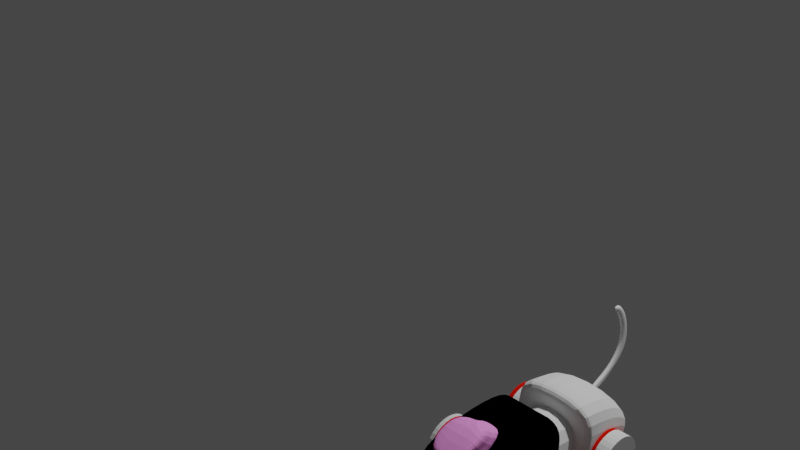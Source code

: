 # Source: FERRO.blend  (saved by Blender 3.3.6; exported with 4.5.12 LTS)
import bpy
from mathutils import Matrix  # noqa: F401  (used for matrix-valued properties, if any)

bpy.ops.wm.read_factory_settings(use_empty=True)
scene = bpy.context.scene
scene.name = 'Scene'

# ---- collections
col_collection = bpy.data.collections.new('Collection'); scene.collection.children.link(col_collection)

# ---- materials (node trees are filled in below, after node groups)
mat_material = bpy.data.materials.new('Material')
mat_material.alpha_threshold = 0.0
mat_material.use_transparent_shadow = False
mat_material.diffuse_color = (0.0, 0.0, 0.0, 1.0)
mat_material.roughness = 0.5
mat_material.line_color = (0.0, 0.0, 0.0, 1.0)
mat_material_001 = bpy.data.materials.new('Material.001')
mat_material_001.use_transparent_shadow = False
mat_material_001.diffuse_color = (1.0, 0.3341, 0.8526, 1.0)
mat_material_002 = bpy.data.materials.new('Material.002')
mat_material_002.use_transparent_shadow = False
mat_material_002.diffuse_color = (0.8, 0.005167, 0.0, 1.0)
mat_material_003 = bpy.data.materials.new('Material.003')
mat_material_003.use_transparent_shadow = False
mat_material_003.diffuse_color = (0.6828, 0.007365, 0.0, 1.0)

# ---- material node trees

# ---- world
world_world = bpy.data.worlds.new('World'); scene.world = world_world
world_world.use_nodes = True; world_world.node_tree.nodes.clear()
_N = world_world.node_tree.nodes; _L = world_world.node_tree.links
n0 = _N.new('ShaderNodeOutputWorld'); n0.name = 'World Output'; n0.location = (300, 300)
n1 = _N.new('ShaderNodeBackground'); n1.name = 'Background'; n1.location = (10, 300)
n1.inputs[0].default_value = (0.05088, 0.05088, 0.05088, 1.0)
_L.new(n1.outputs[0], n0.inputs[0])
n0.is_active_output = True
world_world.color = (0.05088, 0.05088, 0.05088)
world_world.use_sun_shadow = False
world_world.sun_shadow_jitter_overblur = 0.0

# ---- cameras
cam_camera = bpy.data.cameras.new('Camera')
cam_camera.clip_end = 100.0
cam_camera.ortho_scale = 7.314

# ---- lights
light_light = bpy.data.lights.new('Light', 'POINT')
light_light.transmission_factor = 0.0
light_light.energy = 1000.0
light_light.shadow_soft_size = 0.1
light_light.shadow_maximum_resolution = 0.006
light_light.use_absolute_resolution = True

# ---- meshes
me_cube = bpy.data.meshes.new('Cube')
me_cube.from_pydata([(0.2276, 0.4679, 0.04861), (0.3146, 0.3854, -0.7529), (0.2276, -0.01828, 0.06363), (0.374, -0.2377, -0.6408), (-0.002989, 0.3854, -0.7346), (-0.007385, -0.01828, 0.0792), (-0.002989, -0.2377, -0.6306), (-0.007385, 0.4679, 0.06418), (0.3535, 0.5407, -0.05002), (0.3535, -0.3072, -0.1112), (-0.002989, 0.5407, -0.07481), (-0.002989, -0.3072, -0.136), (0.3741, 0.5026, -0.3732), (0.3741, -0.3641, -0.3607), (-0.002989, 0.5026, -0.3711), (-0.002989, -0.3641, -0.3587), (0.3524, 0.4568, -0.5415), (0.3612, -0.3348, -0.4697), (-0.002989, 0.4568, -0.5318), (-0.002989, -0.3348, -0.4644), (0.381, 0.5356, -0.1931), (0.381, -0.3656, -0.1825), (-0.002989, 0.5356, -0.1796), (-0.002989, -0.3656, -0.169), (0.2117, -0.2377, -0.6401), (0.1298, 0.4679, 0.06276), (0.2105, 0.3854, -0.7223), (0.1298, -0.01828, 0.07778), (0.2125, -0.3072, -0.1294), (0.2125, 0.5407, -0.06821), (0.2243, 0.5026, -0.3798), (0.2243, -0.3641, -0.3673), (0.2119, -0.3348, -0.4774), (0.2119, 0.4568, -0.5448), (0.2282, 0.5356, -0.1948), (0.2282, -0.3656, -0.1842)], [], [(26, 1, 3, 24), (8, 0, 2, 9), (29, 25, 0, 8), (28, 27, 5, 11), (25, 7, 5, 27), (35, 28, 11, 23), (34, 29, 8, 20), (20, 8, 9, 21), (16, 12, 13, 17), (33, 30, 12, 16), (32, 31, 15, 19), (24, 32, 19, 6), (26, 33, 16, 1), (1, 16, 17, 3), (12, 20, 21, 13), (30, 34, 20, 12), (31, 35, 23, 15), (13, 21, 35, 31), (14, 22, 34, 30), (4, 18, 33, 26), (3, 17, 32, 24), (17, 13, 31, 32), (18, 14, 30, 33), (22, 10, 29, 34), (21, 9, 28, 35), (0, 25, 27, 2), (9, 2, 27, 28), (10, 7, 25, 29), (4, 26, 24, 6)])
_uv = me_cube.uv_layers.new(name='UVMap')
_uv.uv.foreach_set('vector', [0.3212, 0.5, 0.375, 0.5, 0.375, 0.75, 0.3212, 0.75, 0.5993, 0.5, 0.625, 0.5, 0.625, 0.75, 0.5993, 0.75, 0.5993, 0.4462, 0.625, 0.4462, 0.625, 0.5, 0.5993, 0.5, 0.5993, 0.8038, 0.625, 0.8038, 0.625, 0.875, 0.5993, 0.875, 0.6788, 0.5, 0.75, 0.5, 0.75, 0.75, 0.6788, 0.75, 0.5491, 0.8038, 0.5993, 0.8038, 0.5993, 0.875, 0.5491, 0.875, 0.5491, 0.4462, 0.5993, 0.4462, 0.5993, 0.5, 0.5491, 0.5, 0.5491, 0.5, 0.5993, 0.5, 0.5993, 0.75, 0.5491, 0.75, 0.4311, 0.5, 0.4871, 0.5, 0.4871, 0.75, 0.4311, 0.75, 0.4311, 0.4462, 0.4871, 0.4462, 0.4871, 0.5, 0.4311, 0.5, 0.4311, 0.8038, 0.4871, 0.8038, 0.4871, 0.875, 0.4311, 0.875, 0.375, 0.8038, 0.4311, 0.8038, 0.4311, 0.875, 0.375, 0.875, 0.375, 0.4462, 0.4311, 0.4462, 0.4311, 0.5, 0.375, 0.5, 0.375, 0.5, 0.4311, 0.5, 0.4311, 0.75, 0.375, 0.75, 0.4871, 0.5, 0.5491, 0.5, 0.5491, 0.75, 0.4871, 0.75, 0.4871, 0.4462, 0.5491, 0.4462, 0.5491, 0.5, 0.4871, 0.5, 0.4871, 0.8038, 0.5491, 0.8038, 0.5491, 0.875, 0.4871, 0.875, 0.4871, 0.75, 0.5491, 0.75, 0.5491, 0.8038, 0.4871, 0.8038, 0.4871, 0.375, 0.5491, 0.375, 0.5491, 0.4462, 0.4871, 0.4462, 0.375, 0.375, 0.4311, 0.375, 0.4311, 0.4462, 0.375, 0.4462, 0.375, 0.75, 0.4311, 0.75, 0.4311, 0.8038, 0.375, 0.8038, 0.4311, 0.75, 0.4871, 0.75, 0.4871, 0.8038, 0.4311, 0.8038, 0.4311, 0.375, 0.4871, 0.375, 0.4871, 0.4462, 0.4311, 0.4462, 0.5491, 0.375, 0.5993, 0.375, 0.5993, 0.4462, 0.5491, 0.4462, 0.5491, 0.75, 0.5993, 0.75, 0.5993, 0.8038, 0.5491, 0.8038, 0.625, 0.5, 0.6788, 0.5, 0.6788, 0.75, 0.625, 0.75, 0.5993, 0.75, 0.625, 0.75, 0.625, 0.8038, 0.5993, 0.8038, 0.5993, 0.375, 0.625, 0.375, 0.625, 0.4462, 0.5993, 0.4462, 0.25, 0.5, 0.3212, 0.5, 0.3212, 0.75, 0.25, 0.75])
me_cube.materials.append(mat_material)
me_cube.use_mirror_vertex_groups = False
me_cube.update()
me_cubo = bpy.data.meshes.new('Cubo')
me_cubo.from_pydata([(1.102, -0.6367, -0.7724), (0.9041, -1.0, 0.005061), (0.8706, 2.786, 0.047), (0.9041, 1.734, 0.1365), (0.5594, -0.1651, -1.271), (1.155, -0.7681, 0.2038), (0.5594, 0.2656, -1.703), (1.155, 0.9923, 1.178), (-0.03092, 0.2656, -1.703), (-1.202e-17, 0.9923, 1.124), (-0.02319, -0.1651, -1.464), (-2.283e-16, -0.7681, 0.1497), (-0.003171, -1.0, 0.005061), (-0.005748, -0.6367, -0.6333), (-0.003171, 1.734, 0.1365), (-0.005748, 2.786, 0.03927)], [], [(2, 3, 1, 0), (14, 9, 7, 3), (3, 7, 5, 1), (6, 2, 0, 4), (8, 6, 4, 10), (0, 1, 12, 13), (7, 9, 11, 5), (8, 15, 2, 6), (1, 5, 11, 12), (4, 0, 13, 10), (15, 14, 3, 2)])
_uv = me_cubo.uv_layers.new(name='MapaUV')
_uv.uv.foreach_set('vector', [0.4391, 0.5, 0.5224, 0.5, 0.5224, 0.75, 0.4391, 0.75, 0.5224, 0.375, 0.625, 0.375, 0.625, 0.5, 0.5224, 0.5, 0.5224, 0.5, 0.625, 0.5, 0.625, 0.75, 0.5224, 0.75, 0.375, 0.5, 0.4391, 0.5, 0.4391, 0.75, 0.375, 0.75, 0.25, 0.5, 0.375, 0.5, 0.375, 0.75, 0.25, 0.75, 0.4391, 0.75, 0.5224, 0.75, 0.5224, 0.875, 0.4391, 0.875, 0.625, 0.5, 0.75, 0.5, 0.75, 0.75, 0.625, 0.75, 0.375, 0.375, 0.4391, 0.375, 0.4391, 0.5, 0.375, 0.5, 0.5224, 0.75, 0.625, 0.75, 0.625, 0.875, 0.5224, 0.875, 0.375, 0.75, 0.4391, 0.75, 0.4391, 0.875, 0.375, 0.875, 0.4391, 0.375, 0.5224, 0.375, 0.5224, 0.5, 0.4391, 0.5])
me_cubo.materials.append(mat_material_001)
me_cubo.update()
me_cilindro = bpy.data.meshes.new('Cilindro')
me_cilindro.from_pydata([(0.0, 1.0, -1.0), (0.0, 1.0, 1.0), (0.1951, 0.9808, -1.0), (0.1951, 0.9808, 1.0), (0.3827, 0.9239, -1.0), (0.3827, 0.9239, 1.0), (0.5556, 0.8315, -1.0), (0.5556, 0.8315, 1.0), (0.7071, 0.7071, -1.0), (0.7071, 0.7071, 1.0), (0.8315, 0.5556, -1.0), (0.8315, 0.5556, 1.0), (0.9239, 0.3827, -1.0), (0.9239, 0.3827, 1.0), (0.9808, 0.1951, -1.0), (0.9808, 0.1951, 1.0), (1.0, 0.0, -1.0), (1.0, 0.0, 1.0), (0.9808, -0.1951, -1.0), (0.9808, -0.1951, 1.0), (0.9239, -0.3827, -1.0), (0.9239, -0.3827, 1.0), (0.8315, -0.5556, -1.0), (0.8315, -0.5556, 1.0), (0.7071, -0.7071, -1.0), (0.7071, -0.7071, 1.0), (0.5556, -0.8315, -1.0), (0.5556, -0.8315, 1.0), (0.3827, -0.9239, -1.0), (0.3827, -0.9239, 1.0), (0.1951, -0.9808, -1.0), (0.1951, -0.9808, 1.0), (0.0, -1.0, -1.0), (0.0, -1.0, 1.0), (-0.1951, -0.9808, -1.0), (-0.1951, -0.9808, 1.0), (-0.3827, -0.9239, -1.0), (-0.3827, -0.9239, 1.0), (-0.5556, -0.8315, -1.0), (-0.5556, -0.8315, 1.0), (-0.7071, -0.7071, -1.0), (-0.7071, -0.7071, 1.0), (-0.8315, -0.5556, -1.0), (-0.8315, -0.5556, 1.0), (-0.9239, -0.3827, -1.0), (-0.9239, -0.3827, 1.0), (-0.9808, -0.1951, -1.0), (-0.9808, -0.1951, 1.0), (-1.0, 0.0, -1.0), (-1.0, 0.0, 1.0), (-0.9808, 0.1951, -1.0), (-0.9808, 0.1951, 1.0), (-0.9239, 0.3827, -1.0), (-0.9239, 0.3827, 1.0), (-0.8315, 0.5556, -1.0), (-0.8315, 0.5556, 1.0), (-0.7071, 0.7071, -1.0), (-0.7071, 0.7071, 1.0), (-0.5556, 0.8315, -1.0), (-0.5556, 0.8315, 1.0), (-0.3827, 0.9239, -1.0), (-0.3827, 0.9239, 1.0), (-0.1951, 0.9808, -1.0), (-0.1951, 0.9808, 1.0)], [], [(0, 1, 3, 2), (2, 3, 5, 4), (4, 5, 7, 6), (6, 7, 9, 8), (8, 9, 11, 10), (10, 11, 13, 12), (12, 13, 15, 14), (14, 15, 17, 16), (16, 17, 19, 18), (18, 19, 21, 20), (20, 21, 23, 22), (22, 23, 25, 24), (24, 25, 27, 26), (26, 27, 29, 28), (28, 29, 31, 30), (30, 31, 33, 32), (32, 33, 35, 34), (34, 35, 37, 36), (36, 37, 39, 38), (38, 39, 41, 40), (40, 41, 43, 42), (42, 43, 45, 44), (44, 45, 47, 46), (46, 47, 49, 48), (48, 49, 51, 50), (50, 51, 53, 52), (52, 53, 55, 54), (54, 55, 57, 56), (56, 57, 59, 58), (58, 59, 61, 60), (3, 1, 63, 61, 59, 57, 55, 53, 51, 49, 47, 45, 43, 41, 39, 37, 35, 33, 31, 29, 27, 25, 23, 21, 19, 17, 15, 13, 11, 9, 7, 5), (60, 61, 63, 62), (62, 63, 1, 0), (0, 2, 4, 6, 8, 10, 12, 14, 16, 18, 20, 22, 24, 26, 28, 30, 32, 34, 36, 38, 40, 42, 44, 46, 48, 50, 52, 54, 56, 58, 60, 62)])
_uv = me_cilindro.uv_layers.new(name='MapaUV')
_uv.uv.foreach_set('vector', [1.0, 0.5, 1.0, 1.0, 0.9688, 1.0, 0.9688, 0.5, 0.9688, 0.5, 0.9688, 1.0, 0.9375, 1.0, 0.9375, 0.5, 0.9375, 0.5, 0.9375, 1.0, 0.9062, 1.0, 0.9062, 0.5, 0.9062, 0.5, 0.9062, 1.0, 0.875, 1.0, 0.875, 0.5, 0.875, 0.5, 0.875, 1.0, 0.8438, 1.0, 0.8438, 0.5, 0.8438, 0.5, 0.8438, 1.0, 0.8125, 1.0, 0.8125, 0.5, 0.8125, 0.5, 0.8125, 1.0, 0.7812, 1.0, 0.7812, 0.5, 0.7812, 0.5, 0.7812, 1.0, 0.75, 1.0, 0.75, 0.5, 0.75, 0.5, 0.75, 1.0, 0.7188, 1.0, 0.7188, 0.5, 0.7188, 0.5, 0.7188, 1.0, 0.6875, 1.0, 0.6875, 0.5, 0.6875, 0.5, 0.6875, 1.0, 0.6562, 1.0, 0.6562, 0.5, 0.6562, 0.5, 0.6562, 1.0, 0.625, 1.0, 0.625, 0.5, 0.625, 0.5, 0.625, 1.0, 0.5938, 1.0, 0.5938, 0.5, 0.5938, 0.5, 0.5938, 1.0, 0.5625, 1.0, 0.5625, 0.5, 0.5625, 0.5, 0.5625, 1.0, 0.5312, 1.0, 0.5312, 0.5, 0.5312, 0.5, 0.5312, 1.0, 0.5, 1.0, 0.5, 0.5, 0.5, 0.5, 0.5, 1.0, 0.4688, 1.0, 0.4688, 0.5, 0.4688, 0.5, 0.4688, 1.0, 0.4375, 1.0, 0.4375, 0.5, 0.4375, 0.5, 0.4375, 1.0, 0.4062, 1.0, 0.4062, 0.5, 0.4062, 0.5, 0.4062, 1.0, 0.375, 1.0, 0.375, 0.5, 0.375, 0.5, 0.375, 1.0, 0.3438, 1.0, 0.3438, 0.5, 0.3438, 0.5, 0.3438, 1.0, 0.3125, 1.0, 0.3125, 0.5, 0.3125, 0.5, 0.3125, 1.0, 0.2812, 1.0, 0.2812, 0.5, 0.2812, 0.5, 0.2812, 1.0, 0.25, 1.0, 0.25, 0.5, 0.25, 0.5, 0.25, 1.0, 0.2188, 1.0, 0.2188, 0.5, 0.2188, 0.5, 0.2188, 1.0, 0.1875, 1.0, 0.1875, 0.5, 0.1875, 0.5, 0.1875, 1.0, 0.1562, 1.0, 0.1562, 0.5, 0.1562, 0.5, 0.1562, 1.0, 0.125, 1.0, 0.125, 0.5, 0.125, 0.5, 0.125, 1.0, 0.09375, 1.0, 0.09375, 0.5, 0.09375, 0.5, 0.09375, 1.0, 0.0625, 1.0, 0.0625, 0.5, 0.2968, 0.4854, 0.25, 0.49, 0.2032, 0.4854, 0.1582, 0.4717, 0.1167, 0.4496, 0.08029, 0.4197, 0.05045, 0.3833, 0.02827, 0.3418, 0.01461, 0.2968, 0.01, 0.25, 0.01461, 0.2032, 0.02827, 0.1582, 0.05045, 0.1167, 0.08029, 0.08029, 0.1167, 0.05045, 0.1582, 0.02827, 0.2032, 0.01461, 0.25, 0.01, 0.2968, 0.01461, 0.3418, 0.02827, 0.3833, 0.05045, 0.4197, 0.08029, 0.4496, 0.1167, 0.4717, 0.1582, 0.4854, 0.2032, 0.49, 0.25, 0.4854, 0.2968, 0.4717, 0.3418, 0.4496, 0.3833, 0.4197, 0.4197, 0.3833, 0.4496, 0.3418, 0.4717, 0.0625, 0.5, 0.0625, 1.0, 0.03125, 1.0, 0.03125, 0.5, 0.03125, 0.5, 0.03125, 1.0, 0.0, 1.0, 0.0, 0.5, 0.75, 0.49, 0.7968, 0.4854, 0.8418, 0.4717, 0.8833, 0.4496, 0.9197, 0.4197, 0.9496, 0.3833, 0.9717, 0.3418, 0.9854, 0.2968, 0.99, 0.25, 0.9854, 0.2032, 0.9717, 0.1582, 0.9496, 0.1167, 0.9197, 0.08029, 0.8833, 0.05045, 0.8418, 0.02827, 0.7968, 0.01461, 0.75, 0.01, 0.7032, 0.01461, 0.6582, 0.02827, 0.6167, 0.05045, 0.5803, 0.08029, 0.5504, 0.1167, 0.5283, 0.1582, 0.5146, 0.2032, 0.51, 0.25, 0.5146, 0.2968, 0.5283, 0.3418, 0.5504, 0.3833, 0.5803, 0.4197, 0.6167, 0.4496, 0.6582, 0.4717, 0.7032, 0.4854])
me_cilindro.update()
me_cilindro_001 = bpy.data.meshes.new('Cilindro.001')
me_cilindro_001.from_pydata([(0.0, 1.0, -1.0), (0.0, 1.0, 1.0), (0.1951, 0.9808, -1.0), (0.1951, 0.9808, 1.0), (0.3827, 0.9239, -1.0), (0.3827, 0.9239, 1.0), (0.5556, 0.8315, -1.0), (0.5556, 0.8315, 1.0), (0.7071, 0.7071, -1.0), (0.7071, 0.7071, 1.0), (0.8315, 0.5556, -1.0), (0.8315, 0.5556, 1.0), (0.9239, 0.3827, -1.0), (0.9239, 0.3827, 1.0), (0.9808, 0.1951, -1.0), (0.9808, 0.1951, 1.0), (1.0, 0.0, -1.0), (1.0, 0.0, 1.0), (0.9808, -0.1951, -1.0), (0.9808, -0.1951, 1.0), (0.9239, -0.3827, -1.0), (0.9239, -0.3827, 1.0), (0.8315, -0.5556, -1.0), (0.8315, -0.5556, 1.0), (0.7071, -0.7071, -1.0), (0.7071, -0.7071, 1.0), (0.5556, -0.8315, -1.0), (0.5556, -0.8315, 1.0), (0.3827, -0.9239, -1.0), (0.3827, -0.9239, 1.0), (0.1951, -0.9808, -1.0), (0.1951, -0.9808, 1.0), (0.0, -1.0, -1.0), (0.0, -1.0, 1.0), (-0.1951, -0.9808, -1.0), (-0.1951, -0.9808, 1.0), (-0.3827, -0.9239, -1.0), (-0.3827, -0.9239, 1.0), (-0.5556, -0.8315, -1.0), (-0.5556, -0.8315, 1.0), (-0.7071, -0.7071, -1.0), (-0.7071, -0.7071, 1.0), (-0.8315, -0.5556, -1.0), (-0.8315, -0.5556, 1.0), (-0.9239, -0.3827, -1.0), (-0.9239, -0.3827, 1.0), (-0.9808, -0.1951, -1.0), (-0.9808, -0.1951, 1.0), (-1.0, 0.0, -1.0), (-1.0, 0.0, 1.0), (-0.9808, 0.1951, -1.0), (-0.9808, 0.1951, 1.0), (-0.9239, 0.3827, -1.0), (-0.9239, 0.3827, 1.0), (-0.8315, 0.5556, -1.0), (-0.8315, 0.5556, 1.0), (-0.7071, 0.7071, -1.0), (-0.7071, 0.7071, 1.0), (-0.5556, 0.8315, -1.0), (-0.5556, 0.8315, 1.0), (-0.3827, 0.9239, -1.0), (-0.3827, 0.9239, 1.0), (-0.1951, 0.9808, -1.0), (-0.1951, 0.9808, 1.0)], [], [(0, 1, 3, 2), (2, 3, 5, 4), (4, 5, 7, 6), (6, 7, 9, 8), (8, 9, 11, 10), (10, 11, 13, 12), (12, 13, 15, 14), (14, 15, 17, 16), (16, 17, 19, 18), (18, 19, 21, 20), (20, 21, 23, 22), (22, 23, 25, 24), (24, 25, 27, 26), (26, 27, 29, 28), (28, 29, 31, 30), (30, 31, 33, 32), (32, 33, 35, 34), (34, 35, 37, 36), (36, 37, 39, 38), (38, 39, 41, 40), (40, 41, 43, 42), (42, 43, 45, 44), (44, 45, 47, 46), (46, 47, 49, 48), (48, 49, 51, 50), (50, 51, 53, 52), (52, 53, 55, 54), (54, 55, 57, 56), (56, 57, 59, 58), (58, 59, 61, 60), (3, 1, 63, 61, 59, 57, 55, 53, 51, 49, 47, 45, 43, 41, 39, 37, 35, 33, 31, 29, 27, 25, 23, 21, 19, 17, 15, 13, 11, 9, 7, 5), (60, 61, 63, 62), (62, 63, 1, 0), (0, 2, 4, 6, 8, 10, 12, 14, 16, 18, 20, 22, 24, 26, 28, 30, 32, 34, 36, 38, 40, 42, 44, 46, 48, 50, 52, 54, 56, 58, 60, 62)])
_uv = me_cilindro_001.uv_layers.new(name='MapaUV')
_uv.uv.foreach_set('vector', [1.0, 0.5, 1.0, 1.0, 0.9688, 1.0, 0.9688, 0.5, 0.9688, 0.5, 0.9688, 1.0, 0.9375, 1.0, 0.9375, 0.5, 0.9375, 0.5, 0.9375, 1.0, 0.9062, 1.0, 0.9062, 0.5, 0.9062, 0.5, 0.9062, 1.0, 0.875, 1.0, 0.875, 0.5, 0.875, 0.5, 0.875, 1.0, 0.8438, 1.0, 0.8438, 0.5, 0.8438, 0.5, 0.8438, 1.0, 0.8125, 1.0, 0.8125, 0.5, 0.8125, 0.5, 0.8125, 1.0, 0.7812, 1.0, 0.7812, 0.5, 0.7812, 0.5, 0.7812, 1.0, 0.75, 1.0, 0.75, 0.5, 0.75, 0.5, 0.75, 1.0, 0.7188, 1.0, 0.7188, 0.5, 0.7188, 0.5, 0.7188, 1.0, 0.6875, 1.0, 0.6875, 0.5, 0.6875, 0.5, 0.6875, 1.0, 0.6562, 1.0, 0.6562, 0.5, 0.6562, 0.5, 0.6562, 1.0, 0.625, 1.0, 0.625, 0.5, 0.625, 0.5, 0.625, 1.0, 0.5938, 1.0, 0.5938, 0.5, 0.5938, 0.5, 0.5938, 1.0, 0.5625, 1.0, 0.5625, 0.5, 0.5625, 0.5, 0.5625, 1.0, 0.5312, 1.0, 0.5312, 0.5, 0.5312, 0.5, 0.5312, 1.0, 0.5, 1.0, 0.5, 0.5, 0.5, 0.5, 0.5, 1.0, 0.4688, 1.0, 0.4688, 0.5, 0.4688, 0.5, 0.4688, 1.0, 0.4375, 1.0, 0.4375, 0.5, 0.4375, 0.5, 0.4375, 1.0, 0.4062, 1.0, 0.4062, 0.5, 0.4062, 0.5, 0.4062, 1.0, 0.375, 1.0, 0.375, 0.5, 0.375, 0.5, 0.375, 1.0, 0.3438, 1.0, 0.3438, 0.5, 0.3438, 0.5, 0.3438, 1.0, 0.3125, 1.0, 0.3125, 0.5, 0.3125, 0.5, 0.3125, 1.0, 0.2812, 1.0, 0.2812, 0.5, 0.2812, 0.5, 0.2812, 1.0, 0.25, 1.0, 0.25, 0.5, 0.25, 0.5, 0.25, 1.0, 0.2188, 1.0, 0.2188, 0.5, 0.2188, 0.5, 0.2188, 1.0, 0.1875, 1.0, 0.1875, 0.5, 0.1875, 0.5, 0.1875, 1.0, 0.1562, 1.0, 0.1562, 0.5, 0.1562, 0.5, 0.1562, 1.0, 0.125, 1.0, 0.125, 0.5, 0.125, 0.5, 0.125, 1.0, 0.09375, 1.0, 0.09375, 0.5, 0.09375, 0.5, 0.09375, 1.0, 0.0625, 1.0, 0.0625, 0.5, 0.2968, 0.4854, 0.25, 0.49, 0.2032, 0.4854, 0.1582, 0.4717, 0.1167, 0.4496, 0.08029, 0.4197, 0.05045, 0.3833, 0.02827, 0.3418, 0.01461, 0.2968, 0.01, 0.25, 0.01461, 0.2032, 0.02827, 0.1582, 0.05045, 0.1167, 0.08029, 0.08029, 0.1167, 0.05045, 0.1582, 0.02827, 0.2032, 0.01461, 0.25, 0.01, 0.2968, 0.01461, 0.3418, 0.02827, 0.3833, 0.05045, 0.4197, 0.08029, 0.4496, 0.1167, 0.4717, 0.1582, 0.4854, 0.2032, 0.49, 0.25, 0.4854, 0.2968, 0.4717, 0.3418, 0.4496, 0.3833, 0.4197, 0.4197, 0.3833, 0.4496, 0.3418, 0.4717, 0.0625, 0.5, 0.0625, 1.0, 0.03125, 1.0, 0.03125, 0.5, 0.03125, 0.5, 0.03125, 1.0, 0.0, 1.0, 0.0, 0.5, 0.75, 0.49, 0.7968, 0.4854, 0.8418, 0.4717, 0.8833, 0.4496, 0.9197, 0.4197, 0.9496, 0.3833, 0.9717, 0.3418, 0.9854, 0.2968, 0.99, 0.25, 0.9854, 0.2032, 0.9717, 0.1582, 0.9496, 0.1167, 0.9197, 0.08029, 0.8833, 0.05045, 0.8418, 0.02827, 0.7968, 0.01461, 0.75, 0.01, 0.7032, 0.01461, 0.6582, 0.02827, 0.6167, 0.05045, 0.5803, 0.08029, 0.5504, 0.1167, 0.5283, 0.1582, 0.5146, 0.2032, 0.51, 0.25, 0.5146, 0.2968, 0.5283, 0.3418, 0.5504, 0.3833, 0.5803, 0.4197, 0.6167, 0.4496, 0.6582, 0.4717, 0.7032, 0.4854])
me_cilindro_001.update()
me_cilindro_003 = bpy.data.meshes.new('Cilindro.003')
me_cilindro_003.from_pydata([(0.0, 1.0, -1.0), (-0.001294, 1.0, 0.6199), (0.1951, 0.9808, -1.0), (0.1938, 0.9808, 0.6199), (0.3827, 0.9239, -1.0), (0.3814, 0.9239, 0.6199), (0.6744, 0.8369, -1.006), (0.6731, 0.8369, 0.6142), (1.123, 0.7017, -1.02), (1.122, 0.7017, 0.5999), (1.496, 0.588, -1.032), (1.494, 0.588, 0.588), (2.155, 0.3989, -1.059), (2.154, 0.3989, 0.5607), (2.261, -0.05872, -1.062), (2.259, -0.05872, 0.5583), (2.35, -0.4644, -1.065), (2.349, -0.4644, 0.5549), (2.028, -0.5407, -1.05), (2.027, -0.5407, 0.5695), (1.739, -0.6095, -1.039), (1.738, -0.6095, 0.5807), (1.393, -0.6852, -1.027), (1.392, -0.6852, 0.5929), (0.9879, -0.7881, -1.014), (0.9866, -0.7881, 0.6064), (0.6312, -0.8693, -1.004), (0.6299, -0.8693, 0.6163), (0.3827, -0.9239, -1.0), (0.3814, -0.9239, 0.6199), (0.1951, -0.9808, -1.0), (0.1938, -0.9808, 0.6199), (0.0, -1.0, -1.0), (-0.001294, -1.0, 0.6199), (-0.1951, -0.9808, -1.0), (-0.1964, -0.9808, 0.6199), (-0.3827, -0.9239, -1.0), (-0.384, -0.9239, 0.6199), (-0.5552, -0.8315, -0.8831), (-0.5568, -0.8315, 0.6492), (-0.7067, -0.7071, -0.8831), (-0.7083, -0.7071, 0.6492), (-0.8311, -0.5556, -0.8831), (-0.8327, -0.5556, 0.6492), (-0.9235, -0.3827, -0.8831), (-0.9251, -0.3827, 0.6492), (-0.9804, -0.1951, -0.8831), (-0.982, -0.1951, 0.6492), (-0.9996, 0.0, -0.8831), (-1.001, 0.0, 0.6492), (-0.9804, 0.1951, -0.8831), (-0.982, 0.1951, 0.6492), (-0.9235, 0.3827, -0.8831), (-0.9251, 0.3827, 0.6492), (-0.8311, 0.5556, -0.8831), (-0.8327, 0.5556, 0.6492), (-0.7067, 0.7071, -0.8831), (-0.7083, 0.7071, 0.6492), (-0.5552, 0.8315, -0.8831), (-0.5568, 0.8315, 0.6492), (-0.3827, 0.9239, -1.0), (-0.384, 0.9239, 0.6199), (-0.1951, 0.9808, -1.0), (-0.1964, 0.9808, 0.6199)], [], [(0, 1, 3, 2), (2, 3, 5, 4), (4, 5, 7, 6), (6, 7, 9, 8), (8, 9, 11, 10), (10, 11, 13, 12), (12, 13, 15, 14), (14, 15, 17, 16), (16, 17, 19, 18), (18, 19, 21, 20), (20, 21, 23, 22), (22, 23, 25, 24), (24, 25, 27, 26), (26, 27, 29, 28), (28, 29, 31, 30), (30, 31, 33, 32), (32, 33, 35, 34), (34, 35, 37, 36), (36, 37, 39, 38), (38, 39, 41, 40), (40, 41, 43, 42), (42, 43, 45, 44), (44, 45, 47, 46), (46, 47, 49, 48), (48, 49, 51, 50), (50, 51, 53, 52), (52, 53, 55, 54), (54, 55, 57, 56), (56, 57, 59, 58), (58, 59, 61, 60), (3, 1, 63, 61, 59, 57, 55, 53, 51, 49, 47, 45, 43, 41, 39, 37, 35, 33, 31, 29, 27, 25, 23, 21, 19, 17, 15, 13, 11, 9, 7, 5), (60, 61, 63, 62), (62, 63, 1, 0), (0, 2, 4, 6, 8, 10, 12, 14, 16, 18, 20, 22, 24, 26, 28, 30, 32, 34, 36, 38, 40, 42, 44, 46, 48, 50, 52, 54, 56, 58, 60, 62)])
_uv = me_cilindro_003.uv_layers.new(name='MapaUV')
_uv.uv.foreach_set('vector', [1.0, 0.5, 1.0, 1.0, 0.9688, 1.0, 0.9688, 0.5, 0.9688, 0.5, 0.9688, 1.0, 0.9375, 1.0, 0.9375, 0.5, 0.9375, 0.5, 0.9375, 1.0, 0.9062, 1.0, 0.9062, 0.5, 0.9062, 0.5, 0.9062, 1.0, 0.875, 1.0, 0.875, 0.5, 0.875, 0.5, 0.875, 1.0, 0.8438, 1.0, 0.8438, 0.5, 0.8438, 0.5, 0.8438, 1.0, 0.8125, 1.0, 0.8125, 0.5, 0.8125, 0.5, 0.8125, 1.0, 0.7812, 1.0, 0.7812, 0.5, 0.7812, 0.5, 0.7812, 1.0, 0.75, 1.0, 0.75, 0.5, 0.75, 0.5, 0.75, 1.0, 0.7188, 1.0, 0.7188, 0.5, 0.7188, 0.5, 0.7188, 1.0, 0.6875, 1.0, 0.6875, 0.5, 0.6875, 0.5, 0.6875, 1.0, 0.6562, 1.0, 0.6562, 0.5, 0.6562, 0.5, 0.6562, 1.0, 0.625, 1.0, 0.625, 0.5, 0.625, 0.5, 0.625, 1.0, 0.5938, 1.0, 0.5938, 0.5, 0.5938, 0.5, 0.5938, 1.0, 0.5625, 1.0, 0.5625, 0.5, 0.5625, 0.5, 0.5625, 1.0, 0.5312, 1.0, 0.5312, 0.5, 0.5312, 0.5, 0.5312, 1.0, 0.5, 1.0, 0.5, 0.5, 0.5, 0.5, 0.5, 1.0, 0.4688, 1.0, 0.4688, 0.5, 0.4688, 0.5, 0.4688, 1.0, 0.4375, 1.0, 0.4375, 0.5, 0.4375, 0.5, 0.4375, 1.0, 0.4062, 1.0, 0.4062, 0.5, 0.4062, 0.5, 0.4062, 1.0, 0.375, 1.0, 0.375, 0.5, 0.375, 0.5, 0.375, 1.0, 0.3438, 1.0, 0.3438, 0.5, 0.3438, 0.5, 0.3438, 1.0, 0.3125, 1.0, 0.3125, 0.5, 0.3125, 0.5, 0.3125, 1.0, 0.2812, 1.0, 0.2812, 0.5, 0.2812, 0.5, 0.2812, 1.0, 0.25, 1.0, 0.25, 0.5, 0.25, 0.5, 0.25, 1.0, 0.2188, 1.0, 0.2188, 0.5, 0.2188, 0.5, 0.2188, 1.0, 0.1875, 1.0, 0.1875, 0.5, 0.1875, 0.5, 0.1875, 1.0, 0.1562, 1.0, 0.1562, 0.5, 0.1562, 0.5, 0.1562, 1.0, 0.125, 1.0, 0.125, 0.5, 0.125, 0.5, 0.125, 1.0, 0.09375, 1.0, 0.09375, 0.5, 0.09375, 0.5, 0.09375, 1.0, 0.0625, 1.0, 0.0625, 0.5, 0.2968, 0.4854, 0.25, 0.49, 0.2032, 0.4854, 0.1582, 0.4717, 0.1167, 0.4496, 0.08029, 0.4197, 0.05045, 0.3833, 0.02827, 0.3418, 0.01461, 0.2968, 0.01, 0.25, 0.01461, 0.2032, 0.02827, 0.1582, 0.05045, 0.1167, 0.08029, 0.08029, 0.1167, 0.05045, 0.1582, 0.02827, 0.2032, 0.01461, 0.25, 0.01, 0.2968, 0.01461, 0.3418, 0.02827, 0.3833, 0.05045, 0.4197, 0.08029, 0.4496, 0.1167, 0.4717, 0.1582, 0.4854, 0.2032, 0.49, 0.25, 0.4854, 0.2968, 0.4717, 0.3418, 0.4496, 0.3833, 0.4197, 0.4197, 0.3833, 0.4496, 0.3418, 0.4717, 0.0625, 0.5, 0.0625, 1.0, 0.03125, 1.0, 0.03125, 0.5, 0.03125, 0.5, 0.03125, 1.0, 0.0, 1.0, 0.0, 0.5, 0.75, 0.49, 0.7968, 0.4854, 0.8418, 0.4717, 0.8833, 0.4496, 0.9197, 0.4197, 0.9496, 0.3833, 0.9717, 0.3418, 0.9854, 0.2968, 0.99, 0.25, 0.9854, 0.2032, 0.9717, 0.1582, 0.9496, 0.1167, 0.9197, 0.08029, 0.8833, 0.05045, 0.8418, 0.02827, 0.7968, 0.01461, 0.75, 0.01, 0.7032, 0.01461, 0.6582, 0.02827, 0.6167, 0.05045, 0.5803, 0.08029, 0.5504, 0.1167, 0.5283, 0.1582, 0.5146, 0.2032, 0.51, 0.25, 0.5146, 0.2968, 0.5283, 0.3418, 0.5504, 0.3833, 0.5803, 0.4197, 0.6167, 0.4496, 0.6582, 0.4717, 0.7032, 0.4854])
me_cilindro_003.materials.append(mat_material_002)
me_cilindro_003.update()
me_cilindro_004 = bpy.data.meshes.new('Cilindro.004')
me_cilindro_004.from_pydata([(-0.004944, 0.9852, -0.9998), (-0.006239, 0.9852, 0.6202), (0.1951, 0.9579, -1.0), (0.1938, 0.9579, 0.6199), (0.4227, 0.8667, -1.002), (0.4214, 0.8667, 0.618), (0.6229, 0.7196, -1.003), (0.6216, 0.7196, 0.6167), (0.7768, 0.6564, -1.003), (0.7755, 0.6564, 0.6166), (1.613, 0.5908, -1.038), (1.612, 0.5908, 0.5823), (1.898, 0.6412, -1.047), (1.897, 0.6412, 0.573), (2.261, -0.05872, -1.062), (2.259, -0.05872, 0.5583), (2.315, -0.1875, -1.063), (2.314, -0.1875, 0.5566), (2.014, -0.5061, -1.05), (2.012, -0.5061, 0.5702), (1.731, -0.7207, -1.039), (1.73, -0.7207, 0.5811), (1.437, -0.905, -1.029), (1.436, -0.905, 0.5908), (1.136, -1.019, -1.021), (1.135, -1.019, 0.5993), (0.7424, -1.096, -1.009), (0.7411, -1.096, 0.6109), (0.4445, -1.085, -1.003), (0.4432, -1.085, 0.617), (0.2322, -1.063, -1.002), (0.2309, -1.063, 0.6182), (7.319e-18, -1.033, -1.0), (-0.001294, -1.033, 0.6199), (-0.1951, -0.9808, -1.0), (-0.1964, -0.9808, 0.6199), (-0.3827, -0.9239, -1.0), (-0.384, -0.9239, 0.6199), (-0.5552, -0.8315, -0.8831), (-0.5568, -0.8315, 0.6492), (-0.7067, -0.7071, -0.8831), (-0.7083, -0.7071, 0.6492), (-0.8311, -0.5556, -0.8831), (-0.8327, -0.5556, 0.6492), (-0.9235, -0.3827, -0.8831), (-0.9251, -0.3827, 0.6492), (-0.9804, -0.1951, -0.8831), (-0.982, -0.1951, 0.6492), (-0.9996, 0.0, -0.8831), (-1.001, 0.0, 0.6492), (-0.9804, 0.1951, -0.8831), (-0.982, 0.1951, 0.6492), (-0.9235, 0.3827, -0.8831), (-0.9251, 0.3827, 0.6492), (-0.8311, 0.5556, -0.8831), (-0.8327, 0.5556, 0.6492), (-0.7067, 0.7071, -0.8831), (-0.7083, 0.7071, 0.6492), (-0.5552, 0.8315, -0.8831), (-0.5568, 0.8315, 0.6492), (-0.3827, 0.9239, -1.0), (-0.384, 0.9239, 0.6199), (-0.2, 0.9758, -0.9998), (-0.2013, 0.9758, 0.6202), (0.9544, 0.6057, -1.01), (1.138, 0.5835, -1.018), (1.327, 0.5757, -1.025), (1.325, 0.5757, 0.5946), (1.136, 0.5835, 0.6022), (0.9531, 0.6057, 0.6095), (1.337, -0.9457, -1.026), (1.236, -0.9882, -1.023), (1.234, -0.9882, 0.5965), (1.336, -0.9457, 0.5936), (1.64, -0.7845, -1.036), (1.539, -0.8509, -1.033), (1.537, -0.8509, 0.5874), (1.639, -0.7845, 0.584), (1.927, -0.5811, -1.046), (1.824, -0.663, -1.042), (1.823, -0.663, 0.5775), (1.926, -0.5811, 0.5735)], [], [(0, 1, 3, 2), (2, 3, 5, 4), (4, 5, 7, 6), (6, 7, 9, 8), (66, 67, 11, 10), (10, 11, 13, 12), (12, 13, 15, 14), (14, 15, 17, 16), (16, 17, 19, 18), (79, 80, 21, 20), (75, 76, 23, 22), (71, 72, 25, 24), (24, 25, 27, 26), (26, 27, 29, 28), (28, 29, 31, 30), (30, 31, 33, 32), (32, 33, 35, 34), (34, 35, 37, 36), (36, 37, 39, 38), (38, 39, 41, 40), (40, 41, 43, 42), (42, 43, 45, 44), (44, 45, 47, 46), (46, 47, 49, 48), (48, 49, 51, 50), (50, 51, 53, 52), (52, 53, 55, 54), (54, 55, 57, 56), (56, 57, 59, 58), (58, 59, 61, 60), (3, 1, 63, 61, 59, 57, 55, 53, 51, 49, 47, 45, 43, 41, 39, 37, 35, 33, 31, 29, 27, 25, 72, 73, 23, 76, 77, 21, 80, 81, 19, 17, 15, 13, 11, 67, 68, 69, 9, 7, 5), (60, 61, 63, 62), (62, 63, 1, 0), (0, 2, 4, 6, 8, 64, 65, 66, 10, 12, 14, 16, 18, 78, 79, 20, 74, 75, 22, 70, 71, 24, 26, 28, 30, 32, 34, 36, 38, 40, 42, 44, 46, 48, 50, 52, 54, 56, 58, 60, 62), (8, 9, 69, 64), (64, 69, 68, 65), (65, 68, 67, 66), (22, 23, 73, 70), (70, 73, 72, 71), (20, 21, 77, 74), (74, 77, 76, 75), (18, 19, 81, 78), (78, 81, 80, 79)])
_uv = me_cilindro_004.uv_layers.new(name='MapaUV')
_uv.uv.foreach_set('vector', [1.0, 0.5, 1.0, 1.0, 0.9688, 1.0, 0.9688, 0.5, 0.9688, 0.5, 0.9688, 1.0, 0.9375, 1.0, 0.9375, 0.5, 0.9375, 0.5, 0.9375, 1.0, 0.9062, 1.0, 0.9062, 0.5, 0.9062, 0.5, 0.9062, 1.0, 0.875, 1.0, 0.875, 0.5, 0.8516, 0.5, 0.8516, 1.0, 0.8438, 1.0, 0.8438, 0.5, 0.8438, 0.5, 0.8438, 1.0, 0.8125, 1.0, 0.8125, 0.5, 0.8125, 0.5, 0.8125, 1.0, 0.7812, 1.0, 0.7812, 0.5, 0.7812, 0.5, 0.7812, 1.0, 0.75, 1.0, 0.75, 0.5, 0.75, 0.5, 0.75, 1.0, 0.7188, 1.0, 0.7188, 0.5, 0.6979, 0.5, 0.6979, 1.0, 0.6875, 1.0, 0.6875, 0.5, 0.6667, 0.5, 0.6667, 1.0, 0.6562, 1.0, 0.6562, 0.5, 0.6354, 0.5, 0.6354, 1.0, 0.625, 1.0, 0.625, 0.5, 0.625, 0.5, 0.625, 1.0, 0.5938, 1.0, 0.5938, 0.5, 0.5938, 0.5, 0.5938, 1.0, 0.5625, 1.0, 0.5625, 0.5, 0.5625, 0.5, 0.5625, 1.0, 0.5312, 1.0, 0.5312, 0.5, 0.5312, 0.5, 0.5312, 1.0, 0.5, 1.0, 0.5, 0.5, 0.5, 0.5, 0.5, 1.0, 0.4688, 1.0, 0.4688, 0.5, 0.4688, 0.5, 0.4688, 1.0, 0.4375, 1.0, 0.4375, 0.5, 0.4375, 0.5, 0.4375, 1.0, 0.4062, 1.0, 0.4062, 0.5, 0.4062, 0.5, 0.4062, 1.0, 0.375, 1.0, 0.375, 0.5, 0.375, 0.5, 0.375, 1.0, 0.3438, 1.0, 0.3438, 0.5, 0.3438, 0.5, 0.3438, 1.0, 0.3125, 1.0, 0.3125, 0.5, 0.3125, 0.5, 0.3125, 1.0, 0.2812, 1.0, 0.2812, 0.5, 0.2812, 0.5, 0.2812, 1.0, 0.25, 1.0, 0.25, 0.5, 0.25, 0.5, 0.25, 1.0, 0.2188, 1.0, 0.2188, 0.5, 0.2188, 0.5, 0.2188, 1.0, 0.1875, 1.0, 0.1875, 0.5, 0.1875, 0.5, 0.1875, 1.0, 0.1562, 1.0, 0.1562, 0.5, 0.1562, 0.5, 0.1562, 1.0, 0.125, 1.0, 0.125, 0.5, 0.125, 0.5, 0.125, 1.0, 0.09375, 1.0, 0.09375, 0.5, 0.09375, 0.5, 0.09375, 1.0, 0.0625, 1.0, 0.0625, 0.5, 0.2968, 0.4854, 0.25, 0.49, 0.2032, 0.4854, 0.1582, 0.4717, 0.1167, 0.4496, 0.08029, 0.4197, 0.05045, 0.3833, 0.02827, 0.3418, 0.01461, 0.2968, 0.01, 0.25, 0.01461, 0.2032, 0.02827, 0.1582, 0.05045, 0.1167, 0.08029, 0.08029, 0.1167, 0.05045, 0.1582, 0.02827, 0.2032, 0.01461, 0.25, 0.01, 0.2968, 0.01461, 0.3418, 0.02827, 0.3833, 0.05045, 0.4197, 0.08029, 0.4297, 0.09242, 0.4396, 0.1045, 0.4496, 0.1167, 0.4569, 0.1305, 0.4643, 0.1443, 0.4717, 0.1582, 0.4763, 0.1732, 0.4808, 0.1882, 0.4854, 0.2032, 0.49, 0.25, 0.4854, 0.2968, 0.4717, 0.3418, 0.4496, 0.3833, 0.4421, 0.3924, 0.4346, 0.4015, 0.4272, 0.4106, 0.4197, 0.4197, 0.3833, 0.4496, 0.3418, 0.4717, 0.0625, 0.5, 0.0625, 1.0, 0.03125, 1.0, 0.03125, 0.5, 0.03125, 0.5, 0.03125, 1.0, 0.0, 1.0, 0.0, 0.5, 0.75, 0.49, 0.7968, 0.4854, 0.8418, 0.4717, 0.8833, 0.4496, 0.9197, 0.4197, 0.9272, 0.4106, 0.9346, 0.4015, 0.9421, 0.3924, 0.9496, 0.3833, 0.9717, 0.3418, 0.9854, 0.2968, 0.99, 0.25, 0.9854, 0.2032, 0.9808, 0.1882, 0.9763, 0.1732, 0.9717, 0.1582, 0.9643, 0.1443, 0.9569, 0.1305, 0.9496, 0.1167, 0.9396, 0.1045, 0.9297, 0.09242, 0.9197, 0.08029, 0.8833, 0.05045, 0.8418, 0.02827, 0.7968, 0.01461, 0.75, 0.01, 0.7032, 0.01461, 0.6582, 0.02827, 0.6167, 0.05045, 0.5803, 0.08029, 0.5504, 0.1167, 0.5283, 0.1582, 0.5146, 0.2032, 0.51, 0.25, 0.5146, 0.2968, 0.5283, 0.3418, 0.5504, 0.3833, 0.5803, 0.4197, 0.6167, 0.4496, 0.6582, 0.4717, 0.7032, 0.4854, 0.875, 0.5, 0.875, 1.0, 0.8672, 1.0, 0.8672, 0.5, 0.8672, 0.5, 0.8672, 1.0, 0.8594, 1.0, 0.8594, 0.5, 0.8594, 0.5, 0.8594, 1.0, 0.8516, 1.0, 0.8516, 0.5, 0.6562, 0.5, 0.6562, 1.0, 0.6458, 1.0, 0.6458, 0.5, 0.6458, 0.5, 0.6458, 1.0, 0.6354, 1.0, 0.6354, 0.5, 0.6875, 0.5, 0.6875, 1.0, 0.6771, 1.0, 0.6771, 0.5, 0.6771, 0.5, 0.6771, 1.0, 0.6667, 1.0, 0.6667, 0.5, 0.7188, 0.5, 0.7188, 1.0, 0.7083, 1.0, 0.7083, 0.5, 0.7083, 0.5, 0.7083, 1.0, 0.6979, 1.0, 0.6979, 0.5])
me_cilindro_004.materials.append(mat_material_003)
me_cilindro_004.update()
me_cubo_002 = bpy.data.meshes.new('Cubo.002')
me_cubo_002.from_pydata([(-0.9527, -0.2959, -1.087), (-0.6091, -0.0934, 0.9474), (-0.6395, 0.4567, -1.227), (-0.3926, 0.8422, 1.434), (0.7526, -0.2959, -1.025), (0.5113, -0.0934, 0.9495), (0.7526, 0.4567, -1.197), (0.3949, 0.9118, 1.349), (-0.7065, -0.9956, -0.647), (-0.583, -0.4619, 0.1928), (-0.6644, 0.7093, 0.413), (-0.8227, 0.6414, -0.3481), (0.4684, 0.7093, 0.3827), (0.4922, 0.6414, -0.2376), (0.506, -0.4619, 0.2376), (0.6815, -1.039, -0.6522)], [], [(9, 1, 3, 10), (10, 3, 7, 12), (12, 7, 5, 14), (14, 5, 1, 9), (2, 6, 4, 0), (7, 3, 1, 5), (4, 15, 8, 0), (15, 14, 9, 8), (6, 13, 15, 4), (13, 12, 14, 15), (2, 11, 13, 6), (11, 10, 12, 13), (0, 8, 11, 2), (8, 9, 10, 11)])
_uv = me_cubo_002.uv_layers.new(name='MapaUV')
_uv.uv.foreach_set('vector', [0.5417, 0.0, 0.625, 0.0, 0.625, 0.25, 0.5417, 0.25, 0.5417, 0.25, 0.625, 0.25, 0.625, 0.5, 0.5417, 0.5, 0.5417, 0.5, 0.625, 0.5, 0.625, 0.75, 0.5417, 0.75, 0.5417, 0.75, 0.625, 0.75, 0.625, 1.0, 0.5417, 1.0, 0.125, 0.5, 0.375, 0.5, 0.375, 0.75, 0.125, 0.75, 0.625, 0.5, 0.875, 0.5, 0.875, 0.75, 0.625, 0.75, 0.375, 0.75, 0.4583, 0.75, 0.4583, 1.0, 0.375, 1.0, 0.4583, 0.75, 0.5417, 0.75, 0.5417, 1.0, 0.4583, 1.0, 0.375, 0.5, 0.4583, 0.5, 0.4583, 0.75, 0.375, 0.75, 0.4583, 0.5, 0.5417, 0.5, 0.5417, 0.75, 0.4583, 0.75, 0.375, 0.25, 0.4583, 0.25, 0.4583, 0.5, 0.375, 0.5, 0.4583, 0.25, 0.5417, 0.25, 0.5417, 0.5, 0.4583, 0.5, 0.375, 0.0, 0.4583, 0.0, 0.4583, 0.25, 0.375, 0.25, 0.4583, 0.0, 0.5417, 0.0, 0.5417, 0.25, 0.4583, 0.25])
me_cubo_002.update()
me_cubo_003 = bpy.data.meshes.new('Cubo.003')
me_cubo_003.from_pydata([(-1.018, -0.2959, -1.186), (-0.4133, -0.0934, 1.03), (-0.6395, 0.4567, -1.227), (-0.4052, 0.8422, 1.221), (0.7482, -0.2959, -1.016), (0.3798, -0.0934, 0.8681), (0.7482, 0.4567, -1.188), (0.3949, 0.9118, 1.349), (-0.6684, -0.9956, -0.6987), (-0.583, -0.4619, 0.1928), (-0.6143, 0.7093, 0.388), (-0.7851, 0.6414, -0.3419), (0.4684, 0.7093, 0.3827), (0.6189, 0.6414, -0.2896), (0.5772, -0.4619, 0.03038), (0.5907, -1.039, -0.7755)], [], [(9, 1, 3, 10), (10, 3, 7, 12), (12, 7, 5, 14), (14, 5, 1, 9), (2, 6, 4, 0), (7, 3, 1, 5), (4, 15, 8, 0), (15, 14, 9, 8), (6, 13, 15, 4), (13, 12, 14, 15), (2, 11, 13, 6), (11, 10, 12, 13), (0, 8, 11, 2), (8, 9, 10, 11)])
_uv = me_cubo_003.uv_layers.new(name='MapaUV')
_uv.uv.foreach_set('vector', [0.5417, 0.0, 0.625, 0.0, 0.625, 0.25, 0.5417, 0.25, 0.5417, 0.25, 0.625, 0.25, 0.625, 0.5, 0.5417, 0.5, 0.5417, 0.5, 0.625, 0.5, 0.625, 0.75, 0.5417, 0.75, 0.5417, 0.75, 0.625, 0.75, 0.625, 1.0, 0.5417, 1.0, 0.125, 0.5, 0.375, 0.5, 0.375, 0.75, 0.125, 0.75, 0.625, 0.5, 0.875, 0.5, 0.875, 0.75, 0.625, 0.75, 0.375, 0.75, 0.4583, 0.75, 0.4583, 1.0, 0.375, 1.0, 0.4583, 0.75, 0.5417, 0.75, 0.5417, 1.0, 0.4583, 1.0, 0.375, 0.5, 0.4583, 0.5, 0.4583, 0.75, 0.375, 0.75, 0.4583, 0.5, 0.5417, 0.5, 0.5417, 0.75, 0.4583, 0.75, 0.375, 0.25, 0.4583, 0.25, 0.4583, 0.5, 0.375, 0.5, 0.4583, 0.25, 0.5417, 0.25, 0.5417, 0.5, 0.4583, 0.5, 0.375, 0.0, 0.4583, 0.0, 0.4583, 0.25, 0.375, 0.25, 0.4583, 0.0, 0.5417, 0.0, 0.5417, 0.25, 0.4583, 0.25])
me_cubo_003.update()
me_cubo_004 = bpy.data.meshes.new('Cubo.004')
me_cubo_004.from_pydata([(0.9973, -0.8773, -1.301), (1.097, -0.129, -0.1536), (0.9973, 1.957, -0.8099), (0.8841, 1.887, -0.2803), (1.127, -0.4806, -0.9918), (0.8773, 0.3495, -0.05342), (1.127, 1.838, -1.037), (0.5338, 0.7587, -0.2988), (-0.004089, 1.838, -0.9877), (-1.335e-16, 0.7546, -0.2783), (-0.004089, -0.4806, -0.9427), (-0.01636, 0.5008, 0.5518), (-1.362e-17, -0.3048, -0.1795), (9.08e-18, -0.358, -0.5182), (-3.814e-17, 1.887, -0.2899), (9.08e-19, 1.957, -0.555)], [], [(2, 3, 1, 0), (14, 9, 7, 3), (3, 7, 5, 1), (6, 2, 0, 4), (8, 6, 4, 10), (0, 1, 12, 13), (7, 9, 11, 5), (8, 15, 2, 6), (1, 5, 11, 12), (4, 0, 13, 10), (15, 14, 3, 2)])
_uv = me_cubo_004.uv_layers.new(name='MapaUV')
_uv.uv.foreach_set('vector', [0.4583, 0.5, 0.5417, 0.5, 0.5417, 0.75, 0.4583, 0.75, 0.5417, 0.375, 0.625, 0.375, 0.625, 0.5, 0.5417, 0.5, 0.5417, 0.5, 0.625, 0.5, 0.625, 0.75, 0.5417, 0.75, 0.375, 0.5, 0.4583, 0.5, 0.4583, 0.75, 0.375, 0.75, 0.25, 0.5, 0.375, 0.5, 0.375, 0.75, 0.25, 0.75, 0.4583, 0.75, 0.5417, 0.75, 0.5417, 0.875, 0.4583, 0.875, 0.625, 0.5, 0.75, 0.5, 0.75, 0.75, 0.625, 0.75, 0.375, 0.375, 0.4583, 0.375, 0.4583, 0.5, 0.375, 0.5, 0.5417, 0.75, 0.625, 0.75, 0.625, 0.875, 0.5417, 0.875, 0.375, 0.75, 0.4583, 0.75, 0.4583, 0.875, 0.375, 0.875, 0.4583, 0.375, 0.5417, 0.375, 0.5417, 0.5, 0.4583, 0.5])
me_cubo_004.update()
me_cubo_005 = bpy.data.meshes.new('Cubo.005')
me_cubo_005.from_pydata([(0.9973, -0.8773, -1.301), (1.097, -0.129, -0.1536), (0.9973, 1.957, -0.8099), (0.8841, 1.887, -0.2803), (1.127, -0.4806, -0.9918), (0.8773, 0.3495, -0.05342), (1.127, 1.838, -1.037), (0.5338, 0.7587, -0.2988), (-0.004089, 1.838, -0.9877), (-1.335e-16, 0.7546, -0.2783), (-0.004089, -0.4806, -0.9427), (-0.01636, 0.5008, 0.5518), (-1.362e-17, -0.3048, -0.1795), (9.08e-18, -0.358, -0.5182), (-3.814e-17, 1.887, -0.2899), (9.08e-19, 1.957, -0.555)], [], [(2, 3, 1, 0), (14, 9, 7, 3), (3, 7, 5, 1), (6, 2, 0, 4), (8, 6, 4, 10), (0, 1, 12, 13), (7, 9, 11, 5), (8, 15, 2, 6), (1, 5, 11, 12), (4, 0, 13, 10), (15, 14, 3, 2)])
_uv = me_cubo_005.uv_layers.new(name='MapaUV')
_uv.uv.foreach_set('vector', [0.4583, 0.5, 0.5417, 0.5, 0.5417, 0.75, 0.4583, 0.75, 0.5417, 0.375, 0.625, 0.375, 0.625, 0.5, 0.5417, 0.5, 0.5417, 0.5, 0.625, 0.5, 0.625, 0.75, 0.5417, 0.75, 0.375, 0.5, 0.4583, 0.5, 0.4583, 0.75, 0.375, 0.75, 0.25, 0.5, 0.375, 0.5, 0.375, 0.75, 0.25, 0.75, 0.4583, 0.75, 0.5417, 0.75, 0.5417, 0.875, 0.4583, 0.875, 0.625, 0.5, 0.75, 0.5, 0.75, 0.75, 0.625, 0.75, 0.375, 0.375, 0.4583, 0.375, 0.4583, 0.5, 0.375, 0.5, 0.5417, 0.75, 0.625, 0.75, 0.625, 0.875, 0.5417, 0.875, 0.375, 0.75, 0.4583, 0.75, 0.4583, 0.875, 0.375, 0.875, 0.4583, 0.375, 0.5417, 0.375, 0.5417, 0.5, 0.4583, 0.5])
me_cubo_005.update()
me_cubo_006 = bpy.data.meshes.new('Cubo.006')
me_cubo_006.from_pydata([(0.9973, -0.8773, -1.301), (1.097, -0.129, -0.1536), (0.9973, 1.957, -0.8099), (0.8841, 1.887, -0.2803), (1.127, -0.4806, -0.9918), (0.8773, 0.3495, -0.05342), (1.127, 1.838, -1.037), (0.5338, 0.7587, -0.2988), (-0.004089, 1.838, -0.9877), (-1.335e-16, 0.7546, -0.2783), (-0.004089, -0.4806, -0.9427), (-0.01636, 0.5008, 0.5518), (-1.362e-17, -0.3048, -0.1795), (9.08e-18, -0.358, -0.5182), (-3.814e-17, 1.887, -0.2899), (9.08e-19, 1.957, -0.555)], [], [(2, 3, 1, 0), (14, 9, 7, 3), (3, 7, 5, 1), (6, 2, 0, 4), (8, 6, 4, 10), (0, 1, 12, 13), (7, 9, 11, 5), (8, 15, 2, 6), (1, 5, 11, 12), (4, 0, 13, 10), (15, 14, 3, 2)])
_uv = me_cubo_006.uv_layers.new(name='MapaUV')
_uv.uv.foreach_set('vector', [0.4583, 0.5, 0.5417, 0.5, 0.5417, 0.75, 0.4583, 0.75, 0.5417, 0.375, 0.625, 0.375, 0.625, 0.5, 0.5417, 0.5, 0.5417, 0.5, 0.625, 0.5, 0.625, 0.75, 0.5417, 0.75, 0.375, 0.5, 0.4583, 0.5, 0.4583, 0.75, 0.375, 0.75, 0.25, 0.5, 0.375, 0.5, 0.375, 0.75, 0.25, 0.75, 0.4583, 0.75, 0.5417, 0.75, 0.5417, 0.875, 0.4583, 0.875, 0.625, 0.5, 0.75, 0.5, 0.75, 0.75, 0.625, 0.75, 0.375, 0.375, 0.4583, 0.375, 0.4583, 0.5, 0.375, 0.5, 0.5417, 0.75, 0.625, 0.75, 0.625, 0.875, 0.5417, 0.875, 0.375, 0.75, 0.4583, 0.75, 0.4583, 0.875, 0.375, 0.875, 0.4583, 0.375, 0.5417, 0.375, 0.5417, 0.5, 0.4583, 0.5])
me_cubo_006.update()
me_cilindro_005 = bpy.data.meshes.new('Cilindro.005')
me_cilindro_005.from_pydata([(0.0, 1.0, -1.0), (-0.001294, 1.0, 0.6199), (0.1951, 0.9808, -1.0), (0.1938, 0.9808, 0.6199), (0.3827, 0.9239, -1.0), (0.3814, 0.9239, 0.6199), (0.6744, 0.8369, -1.006), (0.6731, 0.8369, 0.6142), (1.123, 0.7017, -1.02), (1.122, 0.7017, 0.5999), (1.496, 0.588, -1.032), (1.494, 0.588, 0.588), (2.155, 0.3989, -1.059), (2.154, 0.3989, 0.5607), (2.261, -0.05872, -1.062), (2.259, -0.05872, 0.5583), (2.35, -0.4644, -1.065), (2.349, -0.4644, 0.5549), (2.028, -0.5407, -1.05), (2.027, -0.5407, 0.5695), (1.739, -0.6095, -1.039), (1.738, -0.6095, 0.5807), (1.393, -0.6852, -1.027), (1.392, -0.6852, 0.5929), (0.9879, -0.7881, -1.014), (0.9866, -0.7881, 0.6064), (0.6312, -0.8693, -1.004), (0.6299, -0.8693, 0.6163), (0.3827, -0.9239, -1.0), (0.3814, -0.9239, 0.6199), (0.1951, -0.9808, -1.0), (0.1938, -0.9808, 0.6199), (0.0, -1.0, -1.0), (-0.001294, -1.0, 0.6199), (-0.1951, -0.9808, -1.0), (-0.1964, -0.9808, 0.6199), (-0.3827, -0.9239, -1.0), (-0.384, -0.9239, 0.6199), (-0.5552, -0.8315, -0.8831), (-0.5568, -0.8315, 0.6492), (-0.7067, -0.7071, -0.8831), (-0.7083, -0.7071, 0.6492), (-0.8311, -0.5556, -0.8831), (-0.8327, -0.5556, 0.6492), (-0.9235, -0.3827, -0.8831), (-0.9251, -0.3827, 0.6492), (-0.9804, -0.1951, -0.8831), (-0.982, -0.1951, 0.6492), (-0.9996, 0.0, -0.8831), (-1.001, 0.0, 0.6492), (-0.9804, 0.1951, -0.8831), (-0.982, 0.1951, 0.6492), (-0.9235, 0.3827, -0.8831), (-0.9251, 0.3827, 0.6492), (-0.8311, 0.5556, -0.8831), (-0.8327, 0.5556, 0.6492), (-0.7067, 0.7071, -0.8831), (-0.7083, 0.7071, 0.6492), (-0.5552, 0.8315, -0.8831), (-0.5568, 0.8315, 0.6492), (-0.3827, 0.9239, -1.0), (-0.384, 0.9239, 0.6199), (-0.1951, 0.9808, -1.0), (-0.1964, 0.9808, 0.6199)], [], [(0, 1, 3, 2), (2, 3, 5, 4), (4, 5, 7, 6), (6, 7, 9, 8), (8, 9, 11, 10), (10, 11, 13, 12), (12, 13, 15, 14), (14, 15, 17, 16), (16, 17, 19, 18), (18, 19, 21, 20), (20, 21, 23, 22), (22, 23, 25, 24), (24, 25, 27, 26), (26, 27, 29, 28), (28, 29, 31, 30), (30, 31, 33, 32), (32, 33, 35, 34), (34, 35, 37, 36), (36, 37, 39, 38), (38, 39, 41, 40), (40, 41, 43, 42), (42, 43, 45, 44), (44, 45, 47, 46), (46, 47, 49, 48), (48, 49, 51, 50), (50, 51, 53, 52), (52, 53, 55, 54), (54, 55, 57, 56), (56, 57, 59, 58), (58, 59, 61, 60), (3, 1, 63, 61, 59, 57, 55, 53, 51, 49, 47, 45, 43, 41, 39, 37, 35, 33, 31, 29, 27, 25, 23, 21, 19, 17, 15, 13, 11, 9, 7, 5), (60, 61, 63, 62), (62, 63, 1, 0), (0, 2, 4, 6, 8, 10, 12, 14, 16, 18, 20, 22, 24, 26, 28, 30, 32, 34, 36, 38, 40, 42, 44, 46, 48, 50, 52, 54, 56, 58, 60, 62)])
_uv = me_cilindro_005.uv_layers.new(name='MapaUV')
_uv.uv.foreach_set('vector', [1.0, 0.5, 1.0, 1.0, 0.9688, 1.0, 0.9688, 0.5, 0.9688, 0.5, 0.9688, 1.0, 0.9375, 1.0, 0.9375, 0.5, 0.9375, 0.5, 0.9375, 1.0, 0.9062, 1.0, 0.9062, 0.5, 0.9062, 0.5, 0.9062, 1.0, 0.875, 1.0, 0.875, 0.5, 0.875, 0.5, 0.875, 1.0, 0.8438, 1.0, 0.8438, 0.5, 0.8438, 0.5, 0.8438, 1.0, 0.8125, 1.0, 0.8125, 0.5, 0.8125, 0.5, 0.8125, 1.0, 0.7812, 1.0, 0.7812, 0.5, 0.7812, 0.5, 0.7812, 1.0, 0.75, 1.0, 0.75, 0.5, 0.75, 0.5, 0.75, 1.0, 0.7188, 1.0, 0.7188, 0.5, 0.7188, 0.5, 0.7188, 1.0, 0.6875, 1.0, 0.6875, 0.5, 0.6875, 0.5, 0.6875, 1.0, 0.6562, 1.0, 0.6562, 0.5, 0.6562, 0.5, 0.6562, 1.0, 0.625, 1.0, 0.625, 0.5, 0.625, 0.5, 0.625, 1.0, 0.5938, 1.0, 0.5938, 0.5, 0.5938, 0.5, 0.5938, 1.0, 0.5625, 1.0, 0.5625, 0.5, 0.5625, 0.5, 0.5625, 1.0, 0.5312, 1.0, 0.5312, 0.5, 0.5312, 0.5, 0.5312, 1.0, 0.5, 1.0, 0.5, 0.5, 0.5, 0.5, 0.5, 1.0, 0.4688, 1.0, 0.4688, 0.5, 0.4688, 0.5, 0.4688, 1.0, 0.4375, 1.0, 0.4375, 0.5, 0.4375, 0.5, 0.4375, 1.0, 0.4062, 1.0, 0.4062, 0.5, 0.4062, 0.5, 0.4062, 1.0, 0.375, 1.0, 0.375, 0.5, 0.375, 0.5, 0.375, 1.0, 0.3438, 1.0, 0.3438, 0.5, 0.3438, 0.5, 0.3438, 1.0, 0.3125, 1.0, 0.3125, 0.5, 0.3125, 0.5, 0.3125, 1.0, 0.2812, 1.0, 0.2812, 0.5, 0.2812, 0.5, 0.2812, 1.0, 0.25, 1.0, 0.25, 0.5, 0.25, 0.5, 0.25, 1.0, 0.2188, 1.0, 0.2188, 0.5, 0.2188, 0.5, 0.2188, 1.0, 0.1875, 1.0, 0.1875, 0.5, 0.1875, 0.5, 0.1875, 1.0, 0.1562, 1.0, 0.1562, 0.5, 0.1562, 0.5, 0.1562, 1.0, 0.125, 1.0, 0.125, 0.5, 0.125, 0.5, 0.125, 1.0, 0.09375, 1.0, 0.09375, 0.5, 0.09375, 0.5, 0.09375, 1.0, 0.0625, 1.0, 0.0625, 0.5, 0.2968, 0.4854, 0.25, 0.49, 0.2032, 0.4854, 0.1582, 0.4717, 0.1167, 0.4496, 0.08029, 0.4197, 0.05045, 0.3833, 0.02827, 0.3418, 0.01461, 0.2968, 0.01, 0.25, 0.01461, 0.2032, 0.02827, 0.1582, 0.05045, 0.1167, 0.08029, 0.08029, 0.1167, 0.05045, 0.1582, 0.02827, 0.2032, 0.01461, 0.25, 0.01, 0.2968, 0.01461, 0.3418, 0.02827, 0.3833, 0.05045, 0.4197, 0.08029, 0.4496, 0.1167, 0.4717, 0.1582, 0.4854, 0.2032, 0.49, 0.25, 0.4854, 0.2968, 0.4717, 0.3418, 0.4496, 0.3833, 0.4197, 0.4197, 0.3833, 0.4496, 0.3418, 0.4717, 0.0625, 0.5, 0.0625, 1.0, 0.03125, 1.0, 0.03125, 0.5, 0.03125, 0.5, 0.03125, 1.0, 0.0, 1.0, 0.0, 0.5, 0.75, 0.49, 0.7968, 0.4854, 0.8418, 0.4717, 0.8833, 0.4496, 0.9197, 0.4197, 0.9496, 0.3833, 0.9717, 0.3418, 0.9854, 0.2968, 0.99, 0.25, 0.9854, 0.2032, 0.9717, 0.1582, 0.9496, 0.1167, 0.9197, 0.08029, 0.8833, 0.05045, 0.8418, 0.02827, 0.7968, 0.01461, 0.75, 0.01, 0.7032, 0.01461, 0.6582, 0.02827, 0.6167, 0.05045, 0.5803, 0.08029, 0.5504, 0.1167, 0.5283, 0.1582, 0.5146, 0.2032, 0.51, 0.25, 0.5146, 0.2968, 0.5283, 0.3418, 0.5504, 0.3833, 0.5803, 0.4197, 0.6167, 0.4496, 0.6582, 0.4717, 0.7032, 0.4854])
me_cilindro_005.materials.append(mat_material_002)
me_cilindro_005.update()
me_cilindro_006 = bpy.data.meshes.new('Cilindro.006')
me_cilindro_006.from_pydata([(0.0, 1.0, -1.0), (0.0, 1.0, 1.0), (0.1951, 0.9808, -1.0), (0.1951, 0.9808, 1.0), (0.3827, 0.9239, -1.0), (0.3827, 0.9239, 1.0), (0.5556, 0.8315, -1.0), (0.5556, 0.8315, 1.0), (0.7071, 0.7071, -1.0), (0.7071, 0.7071, 1.0), (0.8315, 0.5556, -1.0), (0.8315, 0.5556, 1.0), (0.9239, 0.3827, -1.0), (0.9239, 0.3827, 1.0), (0.9808, 0.1951, -1.0), (0.9808, 0.1951, 1.0), (1.0, 0.0, -1.0), (1.0, 0.0, 1.0), (0.9808, -0.1951, -1.0), (0.9808, -0.1951, 1.0), (0.9239, -0.3827, -1.0), (0.9239, -0.3827, 1.0), (0.8315, -0.5556, -1.0), (0.8315, -0.5556, 1.0), (0.7071, -0.7071, -1.0), (0.7071, -0.7071, 1.0), (0.5556, -0.8315, -1.0), (0.5556, -0.8315, 1.0), (0.3827, -0.9239, -1.0), (0.3827, -0.9239, 1.0), (0.1951, -0.9808, -1.0), (0.1951, -0.9808, 1.0), (0.0, -1.0, -1.0), (0.0, -1.0, 1.0), (-0.1951, -0.9808, -1.0), (-0.1951, -0.9808, 1.0), (-0.3827, -0.9239, -1.0), (-0.3827, -0.9239, 1.0), (-0.5556, -0.8315, -1.0), (-0.5556, -0.8315, 1.0), (-0.7071, -0.7071, -1.0), (-0.7071, -0.7071, 1.0), (-0.8315, -0.5556, -1.0), (-0.8315, -0.5556, 1.0), (-0.9239, -0.3827, -1.0), (-0.9239, -0.3827, 1.0), (-0.9808, -0.1951, -1.0), (-0.9808, -0.1951, 1.0), (-1.0, 0.0, -1.0), (-1.0, 0.0, 1.0), (-0.9808, 0.1951, -1.0), (-0.9808, 0.1951, 1.0), (-0.9239, 0.3827, -1.0), (-0.9239, 0.3827, 1.0), (-0.8315, 0.5556, -1.0), (-0.8315, 0.5556, 1.0), (-0.7071, 0.7071, -1.0), (-0.7071, 0.7071, 1.0), (-0.5556, 0.8315, -1.0), (-0.5556, 0.8315, 1.0), (-0.3827, 0.9239, -1.0), (-0.3827, 0.9239, 1.0), (-0.1951, 0.9808, -1.0), (-0.1951, 0.9808, 1.0)], [], [(0, 1, 3, 2), (2, 3, 5, 4), (4, 5, 7, 6), (6, 7, 9, 8), (8, 9, 11, 10), (10, 11, 13, 12), (12, 13, 15, 14), (14, 15, 17, 16), (16, 17, 19, 18), (18, 19, 21, 20), (20, 21, 23, 22), (22, 23, 25, 24), (24, 25, 27, 26), (26, 27, 29, 28), (28, 29, 31, 30), (30, 31, 33, 32), (32, 33, 35, 34), (34, 35, 37, 36), (36, 37, 39, 38), (38, 39, 41, 40), (40, 41, 43, 42), (42, 43, 45, 44), (44, 45, 47, 46), (46, 47, 49, 48), (48, 49, 51, 50), (50, 51, 53, 52), (52, 53, 55, 54), (54, 55, 57, 56), (56, 57, 59, 58), (58, 59, 61, 60), (3, 1, 63, 61, 59, 57, 55, 53, 51, 49, 47, 45, 43, 41, 39, 37, 35, 33, 31, 29, 27, 25, 23, 21, 19, 17, 15, 13, 11, 9, 7, 5), (60, 61, 63, 62), (62, 63, 1, 0), (0, 2, 4, 6, 8, 10, 12, 14, 16, 18, 20, 22, 24, 26, 28, 30, 32, 34, 36, 38, 40, 42, 44, 46, 48, 50, 52, 54, 56, 58, 60, 62)])
_uv = me_cilindro_006.uv_layers.new(name='MapaUV')
_uv.uv.foreach_set('vector', [1.0, 0.5, 1.0, 1.0, 0.9688, 1.0, 0.9688, 0.5, 0.9688, 0.5, 0.9688, 1.0, 0.9375, 1.0, 0.9375, 0.5, 0.9375, 0.5, 0.9375, 1.0, 0.9062, 1.0, 0.9062, 0.5, 0.9062, 0.5, 0.9062, 1.0, 0.875, 1.0, 0.875, 0.5, 0.875, 0.5, 0.875, 1.0, 0.8438, 1.0, 0.8438, 0.5, 0.8438, 0.5, 0.8438, 1.0, 0.8125, 1.0, 0.8125, 0.5, 0.8125, 0.5, 0.8125, 1.0, 0.7812, 1.0, 0.7812, 0.5, 0.7812, 0.5, 0.7812, 1.0, 0.75, 1.0, 0.75, 0.5, 0.75, 0.5, 0.75, 1.0, 0.7188, 1.0, 0.7188, 0.5, 0.7188, 0.5, 0.7188, 1.0, 0.6875, 1.0, 0.6875, 0.5, 0.6875, 0.5, 0.6875, 1.0, 0.6562, 1.0, 0.6562, 0.5, 0.6562, 0.5, 0.6562, 1.0, 0.625, 1.0, 0.625, 0.5, 0.625, 0.5, 0.625, 1.0, 0.5938, 1.0, 0.5938, 0.5, 0.5938, 0.5, 0.5938, 1.0, 0.5625, 1.0, 0.5625, 0.5, 0.5625, 0.5, 0.5625, 1.0, 0.5312, 1.0, 0.5312, 0.5, 0.5312, 0.5, 0.5312, 1.0, 0.5, 1.0, 0.5, 0.5, 0.5, 0.5, 0.5, 1.0, 0.4688, 1.0, 0.4688, 0.5, 0.4688, 0.5, 0.4688, 1.0, 0.4375, 1.0, 0.4375, 0.5, 0.4375, 0.5, 0.4375, 1.0, 0.4062, 1.0, 0.4062, 0.5, 0.4062, 0.5, 0.4062, 1.0, 0.375, 1.0, 0.375, 0.5, 0.375, 0.5, 0.375, 1.0, 0.3438, 1.0, 0.3438, 0.5, 0.3438, 0.5, 0.3438, 1.0, 0.3125, 1.0, 0.3125, 0.5, 0.3125, 0.5, 0.3125, 1.0, 0.2812, 1.0, 0.2812, 0.5, 0.2812, 0.5, 0.2812, 1.0, 0.25, 1.0, 0.25, 0.5, 0.25, 0.5, 0.25, 1.0, 0.2188, 1.0, 0.2188, 0.5, 0.2188, 0.5, 0.2188, 1.0, 0.1875, 1.0, 0.1875, 0.5, 0.1875, 0.5, 0.1875, 1.0, 0.1562, 1.0, 0.1562, 0.5, 0.1562, 0.5, 0.1562, 1.0, 0.125, 1.0, 0.125, 0.5, 0.125, 0.5, 0.125, 1.0, 0.09375, 1.0, 0.09375, 0.5, 0.09375, 0.5, 0.09375, 1.0, 0.0625, 1.0, 0.0625, 0.5, 0.2968, 0.4854, 0.25, 0.49, 0.2032, 0.4854, 0.1582, 0.4717, 0.1167, 0.4496, 0.08029, 0.4197, 0.05045, 0.3833, 0.02827, 0.3418, 0.01461, 0.2968, 0.01, 0.25, 0.01461, 0.2032, 0.02827, 0.1582, 0.05045, 0.1167, 0.08029, 0.08029, 0.1167, 0.05045, 0.1582, 0.02827, 0.2032, 0.01461, 0.25, 0.01, 0.2968, 0.01461, 0.3418, 0.02827, 0.3833, 0.05045, 0.4197, 0.08029, 0.4496, 0.1167, 0.4717, 0.1582, 0.4854, 0.2032, 0.49, 0.25, 0.4854, 0.2968, 0.4717, 0.3418, 0.4496, 0.3833, 0.4197, 0.4197, 0.3833, 0.4496, 0.3418, 0.4717, 0.0625, 0.5, 0.0625, 1.0, 0.03125, 1.0, 0.03125, 0.5, 0.03125, 0.5, 0.03125, 1.0, 0.0, 1.0, 0.0, 0.5, 0.75, 0.49, 0.7968, 0.4854, 0.8418, 0.4717, 0.8833, 0.4496, 0.9197, 0.4197, 0.9496, 0.3833, 0.9717, 0.3418, 0.9854, 0.2968, 0.99, 0.25, 0.9854, 0.2032, 0.9717, 0.1582, 0.9496, 0.1167, 0.9197, 0.08029, 0.8833, 0.05045, 0.8418, 0.02827, 0.7968, 0.01461, 0.75, 0.01, 0.7032, 0.01461, 0.6582, 0.02827, 0.6167, 0.05045, 0.5803, 0.08029, 0.5504, 0.1167, 0.5283, 0.1582, 0.5146, 0.2032, 0.51, 0.25, 0.5146, 0.2968, 0.5283, 0.3418, 0.5504, 0.3833, 0.5803, 0.4197, 0.6167, 0.4496, 0.6582, 0.4717, 0.7032, 0.4854])
me_cilindro_006.update()
me_cubo_007 = bpy.data.meshes.new('Cubo.007')
me_cubo_007.from_pydata([(-0.9527, -0.2959, -1.087), (-0.6091, -0.3114, 0.8798), (-0.6395, 0.4567, -1.227), (-0.3926, 0.5115, 1.261), (0.7526, -0.2959, -1.025), (0.5113, -0.3114, 0.8819), (0.7526, 0.4567, -1.197), (0.3949, 0.5811, 1.176), (-0.7065, -0.9731, -0.6395), (-0.583, -0.5145, 0.1928), (-0.6644, 0.8145, 0.3378), (-0.8227, 0.6414, -0.3481), (0.4684, 0.8145, 0.3075), (0.4922, 0.6414, -0.2376), (0.506, -0.5145, 0.2376), (0.6815, -1.017, -0.6446)], [], [(9, 1, 3, 10), (10, 3, 7, 12), (12, 7, 5, 14), (14, 5, 1, 9), (2, 6, 4, 0), (7, 3, 1, 5), (4, 15, 8, 0), (15, 14, 9, 8), (6, 13, 15, 4), (13, 12, 14, 15), (2, 11, 13, 6), (11, 10, 12, 13), (0, 8, 11, 2), (8, 9, 10, 11)])
_uv = me_cubo_007.uv_layers.new(name='MapaUV')
_uv.uv.foreach_set('vector', [0.5417, 0.0, 0.625, 0.0, 0.625, 0.25, 0.5417, 0.25, 0.5417, 0.25, 0.625, 0.25, 0.625, 0.5, 0.5417, 0.5, 0.5417, 0.5, 0.625, 0.5, 0.625, 0.75, 0.5417, 0.75, 0.5417, 0.75, 0.625, 0.75, 0.625, 1.0, 0.5417, 1.0, 0.125, 0.5, 0.375, 0.5, 0.375, 0.75, 0.125, 0.75, 0.625, 0.5, 0.875, 0.5, 0.875, 0.75, 0.625, 0.75, 0.375, 0.75, 0.4583, 0.75, 0.4583, 1.0, 0.375, 1.0, 0.4583, 0.75, 0.5417, 0.75, 0.5417, 1.0, 0.4583, 1.0, 0.375, 0.5, 0.4583, 0.5, 0.4583, 0.75, 0.375, 0.75, 0.4583, 0.5, 0.5417, 0.5, 0.5417, 0.75, 0.4583, 0.75, 0.375, 0.25, 0.4583, 0.25, 0.4583, 0.5, 0.375, 0.5, 0.4583, 0.25, 0.5417, 0.25, 0.5417, 0.5, 0.4583, 0.5, 0.375, 0.0, 0.4583, 0.0, 0.4583, 0.25, 0.375, 0.25, 0.4583, 0.0, 0.5417, 0.0, 0.5417, 0.25, 0.4583, 0.25])
me_cubo_007.update()
me_cilindro_007 = bpy.data.meshes.new('Cilindro.007')
me_cilindro_007.from_pydata([(0.0, 1.0, -1.0), (0.0, 1.0, 1.0), (0.1951, 0.9808, -1.0), (0.1951, 0.9808, 1.0), (0.3827, 0.9239, -1.0), (0.3827, 0.9239, 1.0), (0.5556, 0.8315, -1.0), (0.5556, 0.8315, 1.0), (0.7071, 0.7071, -1.0), (0.7071, 0.7071, 1.0), (0.8315, 0.5556, -1.0), (0.8315, 0.5556, 1.0), (0.9239, 0.3827, -1.0), (0.9239, 0.3827, 1.0), (0.9808, 0.1951, -1.0), (0.9808, 0.1951, 1.0), (1.0, 0.0, -1.0), (1.0, 0.0, 1.0), (0.9808, -0.1951, -1.0), (0.9808, -0.1951, 1.0), (0.9239, -0.3827, -1.0), (0.9239, -0.3827, 1.0), (0.8315, -0.5556, -1.0), (0.8315, -0.5556, 1.0), (0.7071, -0.7071, -1.0), (0.7071, -0.7071, 1.0), (0.5556, -0.8315, -1.0), (0.5556, -0.8315, 1.0), (0.3827, -0.9239, -1.0), (0.3827, -0.9239, 1.0), (0.1951, -0.9808, -1.0), (0.1951, -0.9808, 1.0), (0.0, -1.0, -1.0), (0.0, -1.0, 1.0), (-0.1951, -0.9808, -1.0), (-0.1951, -0.9808, 1.0), (-0.3827, -0.9239, -1.0), (-0.3827, -0.9239, 1.0), (-0.5556, -0.8315, -1.0), (-0.5556, -0.8315, 1.0), (-0.7071, -0.7071, -1.0), (-0.7071, -0.7071, 1.0), (-0.8315, -0.5556, -1.0), (-0.8315, -0.5556, 1.0), (-0.9239, -0.3827, -1.0), (-0.9239, -0.3827, 1.0), (-0.9808, -0.1951, -1.0), (-0.9808, -0.1951, 1.0), (-1.0, 0.0, -1.0), (-1.0, 0.0, 1.0), (-0.9808, 0.1951, -1.0), (-0.9808, 0.1951, 1.0), (-0.9239, 0.3827, -1.0), (-0.9239, 0.3827, 1.0), (-0.8315, 0.5556, -1.0), (-0.8315, 0.5556, 1.0), (-0.7071, 0.7071, -1.0), (-0.7071, 0.7071, 1.0), (-0.5556, 0.8315, -1.0), (-0.5556, 0.8315, 1.0), (-0.3827, 0.9239, -1.0), (-0.3827, 0.9239, 1.0), (-0.1951, 0.9808, -1.0), (-0.1951, 0.9808, 1.0)], [], [(0, 1, 3, 2), (2, 3, 5, 4), (4, 5, 7, 6), (6, 7, 9, 8), (8, 9, 11, 10), (10, 11, 13, 12), (12, 13, 15, 14), (14, 15, 17, 16), (16, 17, 19, 18), (18, 19, 21, 20), (20, 21, 23, 22), (22, 23, 25, 24), (24, 25, 27, 26), (26, 27, 29, 28), (28, 29, 31, 30), (30, 31, 33, 32), (32, 33, 35, 34), (34, 35, 37, 36), (36, 37, 39, 38), (38, 39, 41, 40), (40, 41, 43, 42), (42, 43, 45, 44), (44, 45, 47, 46), (46, 47, 49, 48), (48, 49, 51, 50), (50, 51, 53, 52), (52, 53, 55, 54), (54, 55, 57, 56), (56, 57, 59, 58), (58, 59, 61, 60), (3, 1, 63, 61, 59, 57, 55, 53, 51, 49, 47, 45, 43, 41, 39, 37, 35, 33, 31, 29, 27, 25, 23, 21, 19, 17, 15, 13, 11, 9, 7, 5), (60, 61, 63, 62), (62, 63, 1, 0), (0, 2, 4, 6, 8, 10, 12, 14, 16, 18, 20, 22, 24, 26, 28, 30, 32, 34, 36, 38, 40, 42, 44, 46, 48, 50, 52, 54, 56, 58, 60, 62)])
_uv = me_cilindro_007.uv_layers.new(name='MapaUV')
_uv.uv.foreach_set('vector', [1.0, 0.5, 1.0, 1.0, 0.9688, 1.0, 0.9688, 0.5, 0.9688, 0.5, 0.9688, 1.0, 0.9375, 1.0, 0.9375, 0.5, 0.9375, 0.5, 0.9375, 1.0, 0.9062, 1.0, 0.9062, 0.5, 0.9062, 0.5, 0.9062, 1.0, 0.875, 1.0, 0.875, 0.5, 0.875, 0.5, 0.875, 1.0, 0.8438, 1.0, 0.8438, 0.5, 0.8438, 0.5, 0.8438, 1.0, 0.8125, 1.0, 0.8125, 0.5, 0.8125, 0.5, 0.8125, 1.0, 0.7812, 1.0, 0.7812, 0.5, 0.7812, 0.5, 0.7812, 1.0, 0.75, 1.0, 0.75, 0.5, 0.75, 0.5, 0.75, 1.0, 0.7188, 1.0, 0.7188, 0.5, 0.7188, 0.5, 0.7188, 1.0, 0.6875, 1.0, 0.6875, 0.5, 0.6875, 0.5, 0.6875, 1.0, 0.6562, 1.0, 0.6562, 0.5, 0.6562, 0.5, 0.6562, 1.0, 0.625, 1.0, 0.625, 0.5, 0.625, 0.5, 0.625, 1.0, 0.5938, 1.0, 0.5938, 0.5, 0.5938, 0.5, 0.5938, 1.0, 0.5625, 1.0, 0.5625, 0.5, 0.5625, 0.5, 0.5625, 1.0, 0.5312, 1.0, 0.5312, 0.5, 0.5312, 0.5, 0.5312, 1.0, 0.5, 1.0, 0.5, 0.5, 0.5, 0.5, 0.5, 1.0, 0.4688, 1.0, 0.4688, 0.5, 0.4688, 0.5, 0.4688, 1.0, 0.4375, 1.0, 0.4375, 0.5, 0.4375, 0.5, 0.4375, 1.0, 0.4062, 1.0, 0.4062, 0.5, 0.4062, 0.5, 0.4062, 1.0, 0.375, 1.0, 0.375, 0.5, 0.375, 0.5, 0.375, 1.0, 0.3438, 1.0, 0.3438, 0.5, 0.3438, 0.5, 0.3438, 1.0, 0.3125, 1.0, 0.3125, 0.5, 0.3125, 0.5, 0.3125, 1.0, 0.2812, 1.0, 0.2812, 0.5, 0.2812, 0.5, 0.2812, 1.0, 0.25, 1.0, 0.25, 0.5, 0.25, 0.5, 0.25, 1.0, 0.2188, 1.0, 0.2188, 0.5, 0.2188, 0.5, 0.2188, 1.0, 0.1875, 1.0, 0.1875, 0.5, 0.1875, 0.5, 0.1875, 1.0, 0.1562, 1.0, 0.1562, 0.5, 0.1562, 0.5, 0.1562, 1.0, 0.125, 1.0, 0.125, 0.5, 0.125, 0.5, 0.125, 1.0, 0.09375, 1.0, 0.09375, 0.5, 0.09375, 0.5, 0.09375, 1.0, 0.0625, 1.0, 0.0625, 0.5, 0.2968, 0.4854, 0.25, 0.49, 0.2032, 0.4854, 0.1582, 0.4717, 0.1167, 0.4496, 0.08029, 0.4197, 0.05045, 0.3833, 0.02827, 0.3418, 0.01461, 0.2968, 0.01, 0.25, 0.01461, 0.2032, 0.02827, 0.1582, 0.05045, 0.1167, 0.08029, 0.08029, 0.1167, 0.05045, 0.1582, 0.02827, 0.2032, 0.01461, 0.25, 0.01, 0.2968, 0.01461, 0.3418, 0.02827, 0.3833, 0.05045, 0.4197, 0.08029, 0.4496, 0.1167, 0.4717, 0.1582, 0.4854, 0.2032, 0.49, 0.25, 0.4854, 0.2968, 0.4717, 0.3418, 0.4496, 0.3833, 0.4197, 0.4197, 0.3833, 0.4496, 0.3418, 0.4717, 0.0625, 0.5, 0.0625, 1.0, 0.03125, 1.0, 0.03125, 0.5, 0.03125, 0.5, 0.03125, 1.0, 0.0, 1.0, 0.0, 0.5, 0.75, 0.49, 0.7968, 0.4854, 0.8418, 0.4717, 0.8833, 0.4496, 0.9197, 0.4197, 0.9496, 0.3833, 0.9717, 0.3418, 0.9854, 0.2968, 0.99, 0.25, 0.9854, 0.2032, 0.9717, 0.1582, 0.9496, 0.1167, 0.9197, 0.08029, 0.8833, 0.05045, 0.8418, 0.02827, 0.7968, 0.01461, 0.75, 0.01, 0.7032, 0.01461, 0.6582, 0.02827, 0.6167, 0.05045, 0.5803, 0.08029, 0.5504, 0.1167, 0.5283, 0.1582, 0.5146, 0.2032, 0.51, 0.25, 0.5146, 0.2968, 0.5283, 0.3418, 0.5504, 0.3833, 0.5803, 0.4197, 0.6167, 0.4496, 0.6582, 0.4717, 0.7032, 0.4854])
me_cilindro_007.update()
me_cilindro_008 = bpy.data.meshes.new('Cilindro.008')
me_cilindro_008.from_pydata([(-0.004944, 0.9852, -0.9998), (-0.006239, 0.9852, 0.6202), (0.1951, 0.9579, -1.0), (0.1938, 0.9579, 0.6199), (0.4227, 0.8667, -1.002), (0.4214, 0.8667, 0.618), (0.6229, 0.7196, -1.003), (0.6216, 0.7196, 0.6167), (0.7768, 0.6564, -1.003), (0.7755, 0.6564, 0.6166), (1.613, 0.5908, -1.038), (1.612, 0.5908, 0.5823), (1.898, 0.6412, -1.047), (1.897, 0.6412, 0.573), (2.261, -0.05872, -1.062), (2.259, -0.05872, 0.5583), (2.315, -0.1875, -1.063), (2.314, -0.1875, 0.5566), (2.014, -0.5061, -1.05), (2.012, -0.5061, 0.5702), (1.731, -0.7207, -1.039), (1.73, -0.7207, 0.5811), (1.437, -0.905, -1.029), (1.436, -0.905, 0.5908), (1.136, -1.019, -1.021), (1.135, -1.019, 0.5993), (0.7424, -1.096, -1.009), (0.7411, -1.096, 0.6109), (0.4445, -1.085, -1.003), (0.4432, -1.085, 0.617), (0.2322, -1.063, -1.002), (0.2309, -1.063, 0.6182), (7.319e-18, -1.033, -1.0), (-0.001294, -1.033, 0.6199), (-0.1951, -0.9808, -1.0), (-0.1964, -0.9808, 0.6199), (-0.3827, -0.9239, -1.0), (-0.384, -0.9239, 0.6199), (-0.5552, -0.8315, -0.8831), (-0.5568, -0.8315, 0.6492), (-0.7067, -0.7071, -0.8831), (-0.7083, -0.7071, 0.6492), (-0.8311, -0.5556, -0.8831), (-0.8327, -0.5556, 0.6492), (-0.9235, -0.3827, -0.8831), (-0.9251, -0.3827, 0.6492), (-0.9804, -0.1951, -0.8831), (-0.982, -0.1951, 0.6492), (-0.9996, 0.0, -0.8831), (-1.001, 0.0, 0.6492), (-0.9804, 0.1951, -0.8831), (-0.982, 0.1951, 0.6492), (-0.9235, 0.3827, -0.8831), (-0.9251, 0.3827, 0.6492), (-0.8311, 0.5556, -0.8831), (-0.8327, 0.5556, 0.6492), (-0.7067, 0.7071, -0.8831), (-0.7083, 0.7071, 0.6492), (-0.5552, 0.8315, -0.8831), (-0.5568, 0.8315, 0.6492), (-0.3827, 0.9239, -1.0), (-0.384, 0.9239, 0.6199), (-0.2, 0.9758, -0.9998), (-0.2013, 0.9758, 0.6202), (0.9544, 0.6057, -1.01), (1.138, 0.5835, -1.018), (1.327, 0.5757, -1.025), (1.325, 0.5757, 0.5946), (1.136, 0.5835, 0.6022), (0.9531, 0.6057, 0.6095), (1.337, -0.9457, -1.026), (1.236, -0.9882, -1.023), (1.234, -0.9882, 0.5965), (1.336, -0.9457, 0.5936), (1.64, -0.7845, -1.036), (1.539, -0.8509, -1.033), (1.537, -0.8509, 0.5874), (1.639, -0.7845, 0.584), (1.927, -0.5811, -1.046), (1.824, -0.663, -1.042), (1.823, -0.663, 0.5775), (1.926, -0.5811, 0.5735)], [], [(0, 1, 3, 2), (2, 3, 5, 4), (4, 5, 7, 6), (6, 7, 9, 8), (66, 67, 11, 10), (10, 11, 13, 12), (12, 13, 15, 14), (14, 15, 17, 16), (16, 17, 19, 18), (79, 80, 21, 20), (75, 76, 23, 22), (71, 72, 25, 24), (24, 25, 27, 26), (26, 27, 29, 28), (28, 29, 31, 30), (30, 31, 33, 32), (32, 33, 35, 34), (34, 35, 37, 36), (36, 37, 39, 38), (38, 39, 41, 40), (40, 41, 43, 42), (42, 43, 45, 44), (44, 45, 47, 46), (46, 47, 49, 48), (48, 49, 51, 50), (50, 51, 53, 52), (52, 53, 55, 54), (54, 55, 57, 56), (56, 57, 59, 58), (58, 59, 61, 60), (3, 1, 63, 61, 59, 57, 55, 53, 51, 49, 47, 45, 43, 41, 39, 37, 35, 33, 31, 29, 27, 25, 72, 73, 23, 76, 77, 21, 80, 81, 19, 17, 15, 13, 11, 67, 68, 69, 9, 7, 5), (60, 61, 63, 62), (62, 63, 1, 0), (0, 2, 4, 6, 8, 64, 65, 66, 10, 12, 14, 16, 18, 78, 79, 20, 74, 75, 22, 70, 71, 24, 26, 28, 30, 32, 34, 36, 38, 40, 42, 44, 46, 48, 50, 52, 54, 56, 58, 60, 62), (8, 9, 69, 64), (64, 69, 68, 65), (65, 68, 67, 66), (22, 23, 73, 70), (70, 73, 72, 71), (20, 21, 77, 74), (74, 77, 76, 75), (18, 19, 81, 78), (78, 81, 80, 79)])
_uv = me_cilindro_008.uv_layers.new(name='MapaUV')
_uv.uv.foreach_set('vector', [1.0, 0.5, 1.0, 1.0, 0.9688, 1.0, 0.9688, 0.5, 0.9688, 0.5, 0.9688, 1.0, 0.9375, 1.0, 0.9375, 0.5, 0.9375, 0.5, 0.9375, 1.0, 0.9062, 1.0, 0.9062, 0.5, 0.9062, 0.5, 0.9062, 1.0, 0.875, 1.0, 0.875, 0.5, 0.8516, 0.5, 0.8516, 1.0, 0.8438, 1.0, 0.8438, 0.5, 0.8438, 0.5, 0.8438, 1.0, 0.8125, 1.0, 0.8125, 0.5, 0.8125, 0.5, 0.8125, 1.0, 0.7812, 1.0, 0.7812, 0.5, 0.7812, 0.5, 0.7812, 1.0, 0.75, 1.0, 0.75, 0.5, 0.75, 0.5, 0.75, 1.0, 0.7188, 1.0, 0.7188, 0.5, 0.6979, 0.5, 0.6979, 1.0, 0.6875, 1.0, 0.6875, 0.5, 0.6667, 0.5, 0.6667, 1.0, 0.6562, 1.0, 0.6562, 0.5, 0.6354, 0.5, 0.6354, 1.0, 0.625, 1.0, 0.625, 0.5, 0.625, 0.5, 0.625, 1.0, 0.5938, 1.0, 0.5938, 0.5, 0.5938, 0.5, 0.5938, 1.0, 0.5625, 1.0, 0.5625, 0.5, 0.5625, 0.5, 0.5625, 1.0, 0.5312, 1.0, 0.5312, 0.5, 0.5312, 0.5, 0.5312, 1.0, 0.5, 1.0, 0.5, 0.5, 0.5, 0.5, 0.5, 1.0, 0.4688, 1.0, 0.4688, 0.5, 0.4688, 0.5, 0.4688, 1.0, 0.4375, 1.0, 0.4375, 0.5, 0.4375, 0.5, 0.4375, 1.0, 0.4062, 1.0, 0.4062, 0.5, 0.4062, 0.5, 0.4062, 1.0, 0.375, 1.0, 0.375, 0.5, 0.375, 0.5, 0.375, 1.0, 0.3438, 1.0, 0.3438, 0.5, 0.3438, 0.5, 0.3438, 1.0, 0.3125, 1.0, 0.3125, 0.5, 0.3125, 0.5, 0.3125, 1.0, 0.2812, 1.0, 0.2812, 0.5, 0.2812, 0.5, 0.2812, 1.0, 0.25, 1.0, 0.25, 0.5, 0.25, 0.5, 0.25, 1.0, 0.2188, 1.0, 0.2188, 0.5, 0.2188, 0.5, 0.2188, 1.0, 0.1875, 1.0, 0.1875, 0.5, 0.1875, 0.5, 0.1875, 1.0, 0.1562, 1.0, 0.1562, 0.5, 0.1562, 0.5, 0.1562, 1.0, 0.125, 1.0, 0.125, 0.5, 0.125, 0.5, 0.125, 1.0, 0.09375, 1.0, 0.09375, 0.5, 0.09375, 0.5, 0.09375, 1.0, 0.0625, 1.0, 0.0625, 0.5, 0.2968, 0.4854, 0.25, 0.49, 0.2032, 0.4854, 0.1582, 0.4717, 0.1167, 0.4496, 0.08029, 0.4197, 0.05045, 0.3833, 0.02827, 0.3418, 0.01461, 0.2968, 0.01, 0.25, 0.01461, 0.2032, 0.02827, 0.1582, 0.05045, 0.1167, 0.08029, 0.08029, 0.1167, 0.05045, 0.1582, 0.02827, 0.2032, 0.01461, 0.25, 0.01, 0.2968, 0.01461, 0.3418, 0.02827, 0.3833, 0.05045, 0.4197, 0.08029, 0.4297, 0.09242, 0.4396, 0.1045, 0.4496, 0.1167, 0.4569, 0.1305, 0.4643, 0.1443, 0.4717, 0.1582, 0.4763, 0.1732, 0.4808, 0.1882, 0.4854, 0.2032, 0.49, 0.25, 0.4854, 0.2968, 0.4717, 0.3418, 0.4496, 0.3833, 0.4421, 0.3924, 0.4346, 0.4015, 0.4272, 0.4106, 0.4197, 0.4197, 0.3833, 0.4496, 0.3418, 0.4717, 0.0625, 0.5, 0.0625, 1.0, 0.03125, 1.0, 0.03125, 0.5, 0.03125, 0.5, 0.03125, 1.0, 0.0, 1.0, 0.0, 0.5, 0.75, 0.49, 0.7968, 0.4854, 0.8418, 0.4717, 0.8833, 0.4496, 0.9197, 0.4197, 0.9272, 0.4106, 0.9346, 0.4015, 0.9421, 0.3924, 0.9496, 0.3833, 0.9717, 0.3418, 0.9854, 0.2968, 0.99, 0.25, 0.9854, 0.2032, 0.9808, 0.1882, 0.9763, 0.1732, 0.9717, 0.1582, 0.9643, 0.1443, 0.9569, 0.1305, 0.9496, 0.1167, 0.9396, 0.1045, 0.9297, 0.09242, 0.9197, 0.08029, 0.8833, 0.05045, 0.8418, 0.02827, 0.7968, 0.01461, 0.75, 0.01, 0.7032, 0.01461, 0.6582, 0.02827, 0.6167, 0.05045, 0.5803, 0.08029, 0.5504, 0.1167, 0.5283, 0.1582, 0.5146, 0.2032, 0.51, 0.25, 0.5146, 0.2968, 0.5283, 0.3418, 0.5504, 0.3833, 0.5803, 0.4197, 0.6167, 0.4496, 0.6582, 0.4717, 0.7032, 0.4854, 0.875, 0.5, 0.875, 1.0, 0.8672, 1.0, 0.8672, 0.5, 0.8672, 0.5, 0.8672, 1.0, 0.8594, 1.0, 0.8594, 0.5, 0.8594, 0.5, 0.8594, 1.0, 0.8516, 1.0, 0.8516, 0.5, 0.6562, 0.5, 0.6562, 1.0, 0.6458, 1.0, 0.6458, 0.5, 0.6458, 0.5, 0.6458, 1.0, 0.6354, 1.0, 0.6354, 0.5, 0.6875, 0.5, 0.6875, 1.0, 0.6771, 1.0, 0.6771, 0.5, 0.6771, 0.5, 0.6771, 1.0, 0.6667, 1.0, 0.6667, 0.5, 0.7188, 0.5, 0.7188, 1.0, 0.7083, 1.0, 0.7083, 0.5, 0.7083, 0.5, 0.7083, 1.0, 0.6979, 1.0, 0.6979, 0.5])
me_cilindro_008.materials.append(mat_material_003)
me_cilindro_008.update()
me_cubo_008 = bpy.data.meshes.new('Cubo.008')
me_cubo_008.from_pydata([(0.9973, -0.8773, -1.301), (1.097, -0.129, -0.1536), (0.9973, 1.957, -0.8099), (0.8841, 1.887, -0.2803), (1.127, -0.4806, -0.9918), (0.8773, 0.3495, -0.05342), (1.127, 1.838, -1.037), (0.5338, 0.7587, -0.2988), (-0.004089, 1.838, -0.9877), (-1.335e-16, 0.7546, -0.2783), (-0.004089, -0.4806, -0.9427), (-0.01636, 0.5008, 0.5518), (-1.362e-17, -0.3048, -0.1795), (9.08e-18, -0.358, -0.5182), (-3.814e-17, 1.887, -0.2899), (9.08e-19, 1.957, -0.555)], [], [(2, 3, 1, 0), (14, 9, 7, 3), (3, 7, 5, 1), (6, 2, 0, 4), (8, 6, 4, 10), (0, 1, 12, 13), (7, 9, 11, 5), (8, 15, 2, 6), (1, 5, 11, 12), (4, 0, 13, 10), (15, 14, 3, 2)])
_uv = me_cubo_008.uv_layers.new(name='MapaUV')
_uv.uv.foreach_set('vector', [0.4583, 0.5, 0.5417, 0.5, 0.5417, 0.75, 0.4583, 0.75, 0.5417, 0.375, 0.625, 0.375, 0.625, 0.5, 0.5417, 0.5, 0.5417, 0.5, 0.625, 0.5, 0.625, 0.75, 0.5417, 0.75, 0.375, 0.5, 0.4583, 0.5, 0.4583, 0.75, 0.375, 0.75, 0.25, 0.5, 0.375, 0.5, 0.375, 0.75, 0.25, 0.75, 0.4583, 0.75, 0.5417, 0.75, 0.5417, 0.875, 0.4583, 0.875, 0.625, 0.5, 0.75, 0.5, 0.75, 0.75, 0.625, 0.75, 0.375, 0.375, 0.4583, 0.375, 0.4583, 0.5, 0.375, 0.5, 0.5417, 0.75, 0.625, 0.75, 0.625, 0.875, 0.5417, 0.875, 0.375, 0.75, 0.4583, 0.75, 0.4583, 0.875, 0.375, 0.875, 0.4583, 0.375, 0.5417, 0.375, 0.5417, 0.5, 0.4583, 0.5])
me_cubo_008.update()
me_cubo_009 = bpy.data.meshes.new('Cubo.009')
me_cubo_009.from_pydata([(-0.9527, -0.2959, -1.087), (-0.6091, -0.3114, 0.8798), (-0.6395, 0.4567, -1.227), (-0.3926, 0.5115, 1.261), (0.7526, -0.2959, -1.025), (0.5113, -0.3114, 0.8819), (0.7526, 0.4567, -1.197), (0.3949, 0.5811, 1.176), (-0.7065, -0.9731, -0.6395), (-0.583, -0.5145, 0.1928), (-0.6644, 0.8145, 0.3378), (-0.8227, 0.6414, -0.3481), (0.4684, 0.8145, 0.3075), (0.4922, 0.6414, -0.2376), (0.506, -0.5145, 0.2376), (0.6815, -1.017, -0.6446)], [], [(9, 1, 3, 10), (10, 3, 7, 12), (12, 7, 5, 14), (14, 5, 1, 9), (2, 6, 4, 0), (7, 3, 1, 5), (4, 15, 8, 0), (15, 14, 9, 8), (6, 13, 15, 4), (13, 12, 14, 15), (2, 11, 13, 6), (11, 10, 12, 13), (0, 8, 11, 2), (8, 9, 10, 11)])
_uv = me_cubo_009.uv_layers.new(name='MapaUV')
_uv.uv.foreach_set('vector', [0.5417, 0.0, 0.625, 0.0, 0.625, 0.25, 0.5417, 0.25, 0.5417, 0.25, 0.625, 0.25, 0.625, 0.5, 0.5417, 0.5, 0.5417, 0.5, 0.625, 0.5, 0.625, 0.75, 0.5417, 0.75, 0.5417, 0.75, 0.625, 0.75, 0.625, 1.0, 0.5417, 1.0, 0.125, 0.5, 0.375, 0.5, 0.375, 0.75, 0.125, 0.75, 0.625, 0.5, 0.875, 0.5, 0.875, 0.75, 0.625, 0.75, 0.375, 0.75, 0.4583, 0.75, 0.4583, 1.0, 0.375, 1.0, 0.4583, 0.75, 0.5417, 0.75, 0.5417, 1.0, 0.4583, 1.0, 0.375, 0.5, 0.4583, 0.5, 0.4583, 0.75, 0.375, 0.75, 0.4583, 0.5, 0.5417, 0.5, 0.5417, 0.75, 0.4583, 0.75, 0.375, 0.25, 0.4583, 0.25, 0.4583, 0.5, 0.375, 0.5, 0.4583, 0.25, 0.5417, 0.25, 0.5417, 0.5, 0.4583, 0.5, 0.375, 0.0, 0.4583, 0.0, 0.4583, 0.25, 0.375, 0.25, 0.4583, 0.0, 0.5417, 0.0, 0.5417, 0.25, 0.4583, 0.25])
me_cubo_009.update()
me_cubo_010 = bpy.data.meshes.new('Cubo.010')
me_cubo_010.from_pydata([(-7.994, -1.16, -0.8147), (-7.994, -1.123, 1.507), (-7.994, 1.185, -0.8438), (-7.994, 1.496, 0.823), (-5.994, -1.16, -0.8147), (-5.994, -1.123, 1.507), (-5.994, 1.185, -0.8438), (-5.994, 1.496, 0.823), (-7.994, 0.2746, -1.045), (-7.994, -0.271, -1.109), (-7.994, -0.7475, -1.057), (-7.994, -0.4267, 1.217), (-7.994, 0.09817, 0.9682), (-7.994, 0.5069, 0.8686), (-5.994, -0.7475, -1.057), (-5.994, -0.271, -1.109), (-5.994, 0.2746, -1.045), (-5.994, 0.5069, 0.8686), (-5.994, 0.09817, 0.9682), (-5.994, -0.4267, 1.217)], [], [(8, 13, 3, 2), (2, 3, 7, 6), (14, 19, 5, 4), (4, 5, 1, 0), (10, 14, 4, 0), (19, 11, 1, 5), (7, 3, 13, 17), (17, 13, 12, 18), (18, 12, 11, 19), (2, 6, 16, 8), (8, 16, 15, 9), (9, 15, 14, 10), (6, 7, 17, 16), (16, 17, 18, 15), (15, 18, 19, 14), (0, 1, 11, 10), (10, 11, 12, 9), (9, 12, 13, 8)])
_uv = me_cubo_010.uv_layers.new(name='MapaUV')
_uv.uv.foreach_set('vector', [0.375, 0.1875, 0.625, 0.1875, 0.625, 0.25, 0.375, 0.25, 0.375, 0.25, 0.625, 0.25, 0.625, 0.5, 0.375, 0.5, 0.375, 0.6875, 0.625, 0.6875, 0.625, 0.75, 0.375, 0.75, 0.375, 0.75, 0.625, 0.75, 0.625, 1.0, 0.375, 1.0, 0.125, 0.6875, 0.375, 0.6875, 0.375, 0.75, 0.125, 0.75, 0.625, 0.6875, 0.875, 0.6875, 0.875, 0.75, 0.625, 0.75, 0.625, 0.5, 0.875, 0.5, 0.875, 0.5625, 0.625, 0.5625, 0.625, 0.5625, 0.875, 0.5625, 0.875, 0.625, 0.625, 0.625, 0.625, 0.625, 0.875, 0.625, 0.875, 0.6875, 0.625, 0.6875, 0.125, 0.5, 0.375, 0.5, 0.375, 0.5625, 0.125, 0.5625, 0.125, 0.5625, 0.375, 0.5625, 0.375, 0.625, 0.125, 0.625, 0.125, 0.625, 0.375, 0.625, 0.375, 0.6875, 0.125, 0.6875, 0.375, 0.5, 0.625, 0.5, 0.625, 0.5625, 0.375, 0.5625, 0.375, 0.5625, 0.625, 0.5625, 0.625, 0.625, 0.375, 0.625, 0.375, 0.625, 0.625, 0.625, 0.625, 0.6875, 0.375, 0.6875, 0.375, 0.0, 0.625, 0.0, 0.625, 0.0625, 0.375, 0.0625, 0.375, 0.0625, 0.625, 0.0625, 0.625, 0.125, 0.375, 0.125, 0.375, 0.125, 0.625, 0.125, 0.625, 0.1875, 0.375, 0.1875])
me_cubo_010.update()
me_cubo_011 = bpy.data.meshes.new('Cubo.011')
me_cubo_011.from_pydata([(-5.78, -1.129, -1.002), (-5.78, -0.6206, 0.8563), (-5.78, 0.6735, -0.6326), (-5.78, 0.896, 0.06895), (-3.879, -1.129, -1.002), (-3.879, -0.6206, 0.8563), (-3.879, 0.6735, -0.6326), (-3.879, 0.896, 0.06895), (-5.78, 0.4333, -0.9229), (-5.78, 0.1906, -1.003), (-5.78, -0.2411, -1.047), (-5.78, -0.5658, -1.019), (-5.78, -0.3737, 0.9362), (-5.78, 0.1485, 0.8563), (-5.78, 0.5428, 0.6963), (-5.78, 0.8457, 0.4163), (-3.879, -0.5658, -1.019), (-3.879, -0.2411, -1.047), (-3.879, 0.1906, -1.003), (-3.879, 0.4333, -0.9229), (-3.879, 0.8457, 0.4163), (-3.879, 0.5428, 0.6963), (-3.879, 0.1485, 0.8563), (-3.879, -0.3737, 0.9362), (-5.78, -0.3914, 0.01991), (-5.78, 0.8807, -0.2818), (-3.879, 0.8807, -0.2818), (-3.879, -0.3914, 0.01991), (-3.879, 0.6532, -0.2019), (-3.879, 0.3633, -0.1294), (-3.879, -0.04974, -0.07119), (-3.879, -0.3601, 0.01012), (-5.78, -0.3601, 0.01012), (-5.78, -0.04974, -0.07119), (-5.78, 0.3633, -0.1294), (-5.78, 0.6532, -0.2019)], [], [(35, 15, 3, 25), (25, 3, 7, 26), (31, 23, 5, 27), (27, 5, 1, 24), (11, 16, 4, 0), (23, 12, 1, 5), (7, 3, 15, 20), (20, 15, 14, 21), (21, 14, 13, 22), (22, 13, 12, 23), (2, 6, 19, 8), (8, 19, 18, 9), (9, 18, 17, 10), (10, 17, 16, 11), (26, 7, 20, 28), (28, 20, 21, 29), (29, 21, 22, 30), (30, 22, 23, 31), (24, 1, 12, 32), (32, 12, 13, 33), (33, 13, 14, 34), (34, 14, 15, 35), (9, 34, 35, 8), (10, 33, 34, 9), (11, 32, 33, 10), (0, 24, 32, 11), (17, 30, 31, 16), (18, 29, 30, 17), (19, 28, 29, 18), (6, 26, 28, 19), (4, 27, 24, 0), (16, 31, 27, 4), (2, 25, 26, 6), (8, 35, 25, 2)])
_uv = me_cubo_011.uv_layers.new(name='MapaUV')
_uv.uv.foreach_set('vector', [0.5, 0.2, 0.625, 0.2, 0.625, 0.25, 0.5, 0.25, 0.5, 0.25, 0.625, 0.25, 0.625, 0.5, 0.5, 0.5, 0.5, 0.7, 0.625, 0.7, 0.625, 0.75, 0.5, 0.75, 0.5, 0.75, 0.625, 0.75, 0.625, 1.0, 0.5, 1.0, 0.125, 0.7, 0.375, 0.7, 0.375, 0.75, 0.125, 0.75, 0.625, 0.7, 0.875, 0.7, 0.875, 0.75, 0.625, 0.75, 0.625, 0.5, 0.875, 0.5, 0.875, 0.55, 0.625, 0.55, 0.625, 0.55, 0.875, 0.55, 0.875, 0.6, 0.625, 0.6, 0.625, 0.6, 0.875, 0.6, 0.875, 0.65, 0.625, 0.65, 0.625, 0.65, 0.875, 0.65, 0.875, 0.7, 0.625, 0.7, 0.125, 0.5, 0.375, 0.5, 0.375, 0.55, 0.125, 0.55, 0.125, 0.55, 0.375, 0.55, 0.375, 0.6, 0.125, 0.6, 0.125, 0.6, 0.375, 0.6, 0.375, 0.65, 0.125, 0.65, 0.125, 0.65, 0.375, 0.65, 0.375, 0.7, 0.125, 0.7, 0.5, 0.5, 0.625, 0.5, 0.625, 0.55, 0.5, 0.55, 0.5, 0.55, 0.625, 0.55, 0.625, 0.6, 0.5, 0.6, 0.5, 0.6, 0.625, 0.6, 0.625, 0.65, 0.5, 0.65, 0.5, 0.65, 0.625, 0.65, 0.625, 0.7, 0.5, 0.7, 0.5, 0.0, 0.625, 0.0, 0.625, 0.05, 0.5, 0.05, 0.5, 0.05, 0.625, 0.05, 0.625, 0.1, 0.5, 0.1, 0.5, 0.1, 0.625, 0.1, 0.625, 0.15, 0.5, 0.15, 0.5, 0.15, 0.625, 0.15, 0.625, 0.2, 0.5, 0.2, 0.375, 0.15, 0.5, 0.15, 0.5, 0.2, 0.375, 0.2, 0.375, 0.1, 0.5, 0.1, 0.5, 0.15, 0.375, 0.15, 0.375, 0.05, 0.5, 0.05, 0.5, 0.1, 0.375, 0.1, 0.375, 0.0, 0.5, 0.0, 0.5, 0.05, 0.375, 0.05, 0.375, 0.65, 0.5, 0.65, 0.5, 0.7, 0.375, 0.7, 0.375, 0.6, 0.5, 0.6, 0.5, 0.65, 0.375, 0.65, 0.375, 0.55, 0.5, 0.55, 0.5, 0.6, 0.375, 0.6, 0.375, 0.5, 0.5, 0.5, 0.5, 0.55, 0.375, 0.55, 0.375, 0.75, 0.5, 0.75, 0.5, 1.0, 0.375, 1.0, 0.375, 0.7, 0.5, 0.7, 0.5, 0.75, 0.375, 0.75, 0.375, 0.25, 0.5, 0.25, 0.5, 0.5, 0.375, 0.5, 0.375, 0.2, 0.5, 0.2, 0.5, 0.25, 0.375, 0.25])
me_cubo_011.update()
me_cubo_012 = bpy.data.meshes.new('Cubo.012')
me_cubo_012.from_pydata([(-1.796, 3.74, 2.066), (-1.796, 3.832, 3.051), (-1.796, 3.809, 3.691), (-1.796, 3.688, 4.442), (-1.796, 3.154, 5.585), (-1.796, 0.8608, -0.2056), (-1.796, 2.589, 5.332), (-1.823, -1.029, -0.3445), (-2.166, 3.154, 5.585), (-2.166, 0.8608, -0.2056), (-2.166, 2.589, 5.332), (-2.193, -1.029, -0.3445), (-1.796, 3.407, 1.289), (-1.796, 2.751, 0.628), (-1.796, 2.121, 0.2426), (-1.796, 2.819, 5.167), (-1.796, 3.151, 3.996), (-1.796, 3.204, 3.107), (-1.796, 3.036, 2.215), (-1.796, 2.385, 1.244), (-1.796, 0.9689, 0.414), (-1.796, -1.143, 0.2341), (-2.166, -1.143, 0.2341), (-2.166, 0.9689, 0.414), (-2.166, 2.385, 1.244), (-2.166, 3.036, 2.215), (-2.166, 3.204, 3.107), (-2.166, 3.151, 3.996), (-2.166, 2.819, 5.167), (-2.166, 3.688, 4.442), (-2.166, 3.809, 3.691), (-2.166, 3.832, 3.051), (-2.166, 3.74, 2.066), (-2.166, 3.407, 1.289), (-2.166, 2.751, 0.628), (-2.166, 2.121, 0.2426)], [], [(9, 5, 7, 11), (4, 8, 10, 6), (29, 8, 4, 3), (22, 23, 34, 35), (23, 24, 33, 34), (11, 22, 35, 9), (3, 4, 6, 15), (15, 6, 10, 28), (28, 10, 8, 29), (24, 25, 32, 33), (25, 26, 31, 32), (26, 27, 30, 31), (27, 28, 29, 30), (7, 21, 22, 11), (21, 20, 23, 22), (20, 19, 24, 23), (19, 18, 25, 24), (18, 17, 26, 25), (17, 16, 27, 26), (16, 15, 28, 27), (5, 14, 21, 7), (14, 13, 20, 21), (13, 12, 19, 20), (12, 0, 18, 19), (0, 1, 17, 18), (1, 2, 16, 17), (2, 3, 15, 16), (9, 35, 14, 5), (35, 34, 13, 14), (34, 33, 12, 13), (33, 32, 0, 12), (32, 31, 1, 0), (31, 30, 2, 1), (30, 29, 3, 2)])
_uv = me_cubo_012.uv_layers.new(name='MapaUV')
_uv.uv.foreach_set('vector', [0.375, 0.0, 0.625, 0.0, 0.625, 0.25, 0.375, 0.25, 0.375, 0.25, 0.625, 0.25, 0.625, 0.5, 0.375, 0.5, 0.5938, 0.5, 0.625, 0.5, 0.625, 0.75, 0.5938, 0.75, 0.6562, 0.5, 0.6875, 0.5, 0.6875, 0.75, 0.6562, 0.75, 0.6875, 0.5, 0.7188, 0.5, 0.7188, 0.75, 0.6875, 0.75, 0.625, 0.5, 0.6562, 0.5, 0.6562, 0.75, 0.625, 0.75, 0.5938, 0.75, 0.625, 0.75, 0.625, 1.0, 0.5938, 1.0, 0.3438, 0.5, 0.375, 0.5, 0.375, 0.75, 0.3438, 0.75, 0.8438, 0.5, 0.875, 0.5, 0.875, 0.75, 0.8438, 0.75, 0.7188, 0.5, 0.75, 0.5, 0.75, 0.75, 0.7188, 0.75, 0.75, 0.5, 0.7812, 0.5, 0.7812, 0.75, 0.75, 0.75, 0.7812, 0.5, 0.8125, 0.5, 0.8125, 0.75, 0.7812, 0.75, 0.8125, 0.5, 0.8438, 0.5, 0.8438, 0.75, 0.8125, 0.75, 0.125, 0.5, 0.1562, 0.5, 0.1562, 0.75, 0.125, 0.75, 0.1562, 0.5, 0.1875, 0.5, 0.1875, 0.75, 0.1562, 0.75, 0.1875, 0.5, 0.2188, 0.5, 0.2188, 0.75, 0.1875, 0.75, 0.2188, 0.5, 0.25, 0.5, 0.25, 0.75, 0.2188, 0.75, 0.25, 0.5, 0.2812, 0.5, 0.2812, 0.75, 0.25, 0.75, 0.2812, 0.5, 0.3125, 0.5, 0.3125, 0.75, 0.2812, 0.75, 0.3125, 0.5, 0.3438, 0.5, 0.3438, 0.75, 0.3125, 0.75, 0.375, 0.75, 0.4062, 0.75, 0.4062, 1.0, 0.375, 1.0, 0.4062, 0.75, 0.4375, 0.75, 0.4375, 1.0, 0.4062, 1.0, 0.4375, 0.75, 0.4687, 0.75, 0.4688, 1.0, 0.4375, 1.0, 0.4687, 0.75, 0.5, 0.75, 0.5, 1.0, 0.4688, 1.0, 0.5, 0.75, 0.5312, 0.75, 0.5312, 1.0, 0.5, 1.0, 0.5312, 0.75, 0.5625, 0.75, 0.5625, 1.0, 0.5312, 1.0, 0.5625, 0.75, 0.5938, 0.75, 0.5938, 1.0, 0.5625, 1.0, 0.375, 0.5, 0.4062, 0.5, 0.4062, 0.75, 0.375, 0.75, 0.4062, 0.5, 0.4375, 0.5, 0.4375, 0.75, 0.4062, 0.75, 0.4375, 0.5, 0.4688, 0.5, 0.4687, 0.75, 0.4375, 0.75, 0.4688, 0.5, 0.5, 0.5, 0.5, 0.75, 0.4687, 0.75, 0.5, 0.5, 0.5312, 0.5, 0.5312, 0.75, 0.5, 0.75, 0.5312, 0.5, 0.5625, 0.5, 0.5625, 0.75, 0.5312, 0.75, 0.5625, 0.5, 0.5938, 0.5, 0.5938, 0.75, 0.5625, 0.75])
me_cubo_012.update()

# ---- objects
ob_cube = bpy.data.objects.new('Cube', me_cube)
ob_light = bpy.data.objects.new('Light', light_light)
ob_camera = bpy.data.objects.new('Camera', cam_camera)
ob_vac_o = bpy.data.objects.new('Vacío', None)
ob_vac_o_001 = bpy.data.objects.new('Vacío.001', None)
ob_cubo = bpy.data.objects.new('Cubo', me_cubo)
ob_cilindro = bpy.data.objects.new('Cilindro', me_cilindro)
ob_cilindro_001 = bpy.data.objects.new('Cilindro.001', me_cilindro_001)
ob_cilindro_003 = bpy.data.objects.new('Cilindro.003', me_cilindro_003)
ob_cilindro_004 = bpy.data.objects.new('Cilindro.004', me_cilindro_004)
ob_cubo_001 = bpy.data.objects.new('Cubo.001', me_cubo_002)
ob_cubo_002 = bpy.data.objects.new('Cubo.002', me_cubo_003)
ob_cubo_003 = bpy.data.objects.new('Cubo.003', me_cubo_004)
ob_cubo_004 = bpy.data.objects.new('Cubo.004', me_cubo_005)
ob_cubo_005 = bpy.data.objects.new('Cubo.005', me_cubo_006)
ob_cilindro_005 = bpy.data.objects.new('Cilindro.005', me_cilindro_005)
ob_cilindro_006 = bpy.data.objects.new('Cilindro.006', me_cilindro_006)
ob_cubo_006 = bpy.data.objects.new('Cubo.006', me_cubo_007)
ob_cilindro_002 = bpy.data.objects.new('Cilindro.002', me_cilindro_007)
ob_cilindro_007 = bpy.data.objects.new('Cilindro.007', me_cilindro_008)
ob_cubo_007 = bpy.data.objects.new('Cubo.007', me_cubo_008)
ob_cubo_008 = bpy.data.objects.new('Cubo.008', me_cubo_009)
ob_cubo_009 = bpy.data.objects.new('Cubo.009', me_cubo_010)
ob_cubo_010 = bpy.data.objects.new('Cubo.010', me_cubo_011)
ob_cubo_011 = bpy.data.objects.new('Cubo.011', me_cubo_012)

# ---- transforms, parenting, visibility, modifiers, constraints
ob_cube.location = (3.016, -1.992, 0.008734)
ob_cube.lock_rotations_4d = False
ob_cube.empty_display_type = 'ARROWS'
ob_cube.lineart.crease_threshold = 0.0
_m = ob_cube.modifiers.new('Simetrizar', 'MIRROR')
_m = ob_cube.modifiers.new('Subdivisión', 'SUBSURF')
_m.levels = 2
ob_light.location = (4.076, 1.005, 5.904)
ob_light.rotation_euler = (0.6503, 0.05522, 1.866)
ob_light.lock_rotations_4d = False
ob_light.empty_display_type = 'ARROWS'
ob_light.color = (0.0, 0.0, 0.0, 0.0)
ob_light.lineart.crease_threshold = 0.0
ob_camera.location = (7.359, -6.926, 4.958)
ob_camera.rotation_euler = (1.109, 0.0, 0.8149)
ob_camera.lock_rotations_4d = False
ob_camera.empty_display_type = 'ARROWS'
ob_camera.color = (0.0, 0.0, 0.0, 0.0)
ob_camera.display_type = 'WIRE'
ob_camera.lineart.crease_threshold = 0.0
ob_vac_o.location = (1.522, 4.236e-08, -0.3153)
ob_vac_o.rotation_euler = (1.571, -0.0, -0.0)
ob_vac_o.empty_display_type = 'IMAGE'
ob_vac_o.empty_display_size = 5.0
ob_vac_o_001.location = (-0.9819, -0.4653, -0.2947)
ob_vac_o_001.rotation_euler = (1.571, -0.0, 1.571)
ob_vac_o_001.empty_display_type = 'IMAGE'
ob_vac_o_001.empty_display_size = 5.0
ob_cubo.location = (3.019, -2.287, 0.049)
ob_cubo.scale = (0.1645, 0.1645, 0.1645)
_m = ob_cubo.modifiers.new('Simetrizar', 'MIRROR')
_m = ob_cubo.modifiers.new('Subdivisión', 'SUBSURF')
_m.levels = 2
ob_cilindro.location = (3.457, -1.857, -0.4133)
ob_cilindro.rotation_euler = (0.0, -1.564, 0.0)
ob_cilindro.scale = (0.2341, 0.2341, 0.06157)
ob_cilindro_001.location = (3.472, -0.9984, -0.4862)
ob_cilindro_001.rotation_euler = (0.0, -1.564, 0.0)
ob_cilindro_001.scale = (0.2124, 0.2124, 0.05586)
ob_cilindro_003.location = (3.431, -1.857, -0.4134)
ob_cilindro_003.rotation_euler = (0.0, 1.558, 0.0)
ob_cilindro_003.scale = (0.2355, 0.2355, 0.06264)
ob_cilindro_004.location = (3.428, -0.9957, -0.4918)
ob_cilindro_004.rotation_euler = (0.0, 1.558, 0.0)
ob_cilindro_004.scale = (0.2144, 0.2144, 0.05702)
ob_cubo_001.location = (3.44, -1.935, -1.127)
ob_cubo_001.scale = (0.2437, 0.2437, 0.2437)
_m = ob_cubo_001.modifiers.new('Subdivisión', 'SUBSURF')
_m.levels = 2
ob_cubo_002.location = (2.605, -1.942, -1.111)
ob_cubo_002.scale = (0.2437, 0.2437, 0.2437)
_m = ob_cubo_002.modifiers.new('Subdivisión', 'SUBSURF')
_m.levels = 5
ob_cubo_003.location = (2.594, -2.192, -1.316)
ob_cubo_003.scale = (0.18, 0.18, 0.18)
_m = ob_cubo_003.modifiers.new('Simetrizar', 'MIRROR')
_m = ob_cubo_003.modifiers.new('Subdivisión', 'SUBSURF')
_m.levels = 5
ob_cubo_004.location = (3.432, -2.192, -1.308)
ob_cubo_004.scale = (0.18, 0.18, 0.18)
_m = ob_cubo_004.modifiers.new('Simetrizar', 'MIRROR')
_m = ob_cubo_004.modifiers.new('Subdivisión', 'SUBSURF')
_m.levels = 2
ob_cubo_005.location = (3.432, -1.193, -1.299)
ob_cubo_005.scale = (0.18, 0.18, 0.18)
_m = ob_cubo_005.modifiers.new('Simetrizar', 'MIRROR')
_m = ob_cubo_005.modifiers.new('Subdivisión', 'SUBSURF')
_m.levels = 2
ob_cilindro_005.location = (2.611, -1.857, -0.4102)
ob_cilindro_005.rotation_euler = (0.0, 1.558, 0.0)
ob_cilindro_005.scale = (0.2355, 0.2355, 0.06264)
ob_cilindro_006.location = (2.57, -1.847, -0.4159)
ob_cilindro_006.rotation_euler = (0.0, -1.564, 0.0)
ob_cilindro_006.scale = (0.2341, 0.2341, 0.06157)
ob_cubo_006.location = (3.44, -0.9605, -1.149)
ob_cubo_006.scale = (0.2437, 0.2437, 0.2437)
_m = ob_cubo_006.modifiers.new('Subdivisión', 'SUBSURF')
_m.levels = 2
ob_cilindro_002.location = (2.61, -0.9984, -0.4862)
ob_cilindro_002.rotation_euler = (0.0, -1.564, 0.0)
ob_cilindro_002.scale = (0.2124, 0.2124, 0.05586)
ob_cilindro_007.location = (2.566, -0.9957, -0.4918)
ob_cilindro_007.rotation_euler = (0.0, 1.558, 0.0)
ob_cilindro_007.scale = (0.2144, 0.2144, 0.05702)
ob_cubo_007.location = (2.571, -1.193, -1.299)
ob_cubo_007.scale = (0.18, 0.18, 0.18)
_m = ob_cubo_007.modifiers.new('Simetrizar', 'MIRROR')
_m = ob_cubo_007.modifiers.new('Subdivisión', 'SUBSURF')
_m.levels = 5
ob_cubo_008.location = (2.579, -0.9605, -1.149)
ob_cubo_008.scale = (0.2437, 0.2437, 0.2437)
_m = ob_cubo_008.modifiers.new('Subdivisión', 'SUBSURF')
_m.levels = 5
ob_cubo_009.location = (4.878, -1.406, -0.3649)
ob_cubo_009.scale = (0.2649, 0.2649, 0.2649)
_m = ob_cubo_009.modifiers.new('Subdivisión', 'SUBSURF')
_m.levels = 2
ob_cubo_010.location = (4.878, -1.023, -0.3262)
ob_cubo_010.scale = (0.3847, 0.3847, 0.3847)
_m = ob_cubo_010.modifiers.new('Subdivisión', 'SUBSURF')
_m.levels = 2
ob_cubo_011.location = (3.242, -0.6577, -0.2062)
ob_cubo_011.rotation_euler = (0.2319, 5.103e-17, 5.943e-18)
ob_cubo_011.scale = (0.1132, 0.1132, 0.1132)
_m = ob_cubo_011.modifiers.new('Subdivisión', 'SUBSURF')
_m.levels = 2

# ---- collection membership
col_collection.objects.link(ob_cube)
col_collection.objects.link(ob_light)
col_collection.objects.link(ob_camera)
col_collection.objects.link(ob_vac_o)
col_collection.objects.link(ob_vac_o_001)
col_collection.objects.link(ob_cubo)
col_collection.objects.link(ob_cilindro)
col_collection.objects.link(ob_cilindro_001)
col_collection.objects.link(ob_cilindro_003)
col_collection.objects.link(ob_cilindro_004)
col_collection.objects.link(ob_cubo_001)
col_collection.objects.link(ob_cubo_002)
col_collection.objects.link(ob_cubo_003)
col_collection.objects.link(ob_cubo_004)
col_collection.objects.link(ob_cubo_005)
col_collection.objects.link(ob_cilindro_005)
col_collection.objects.link(ob_cilindro_006)
col_collection.objects.link(ob_cubo_006)
col_collection.objects.link(ob_cilindro_002)
col_collection.objects.link(ob_cilindro_007)
col_collection.objects.link(ob_cubo_007)
col_collection.objects.link(ob_cubo_008)
col_collection.objects.link(ob_cubo_009)
col_collection.objects.link(ob_cubo_010)
col_collection.objects.link(ob_cubo_011)

# ---- scene / render settings (as saved in the file)
scene.camera = ob_camera
scene.frame_start = 1; scene.frame_end = 250; scene.frame_set(3)
scene.render.engine = 'BLENDER_EEVEE_NEXT'
scene.cycles.sampling_pattern = 'TABULATED_SOBOL'
scene.cycles.use_light_tree = False
scene.view_settings.view_transform = 'Filmic'
bpy.context.view_layer.update()
